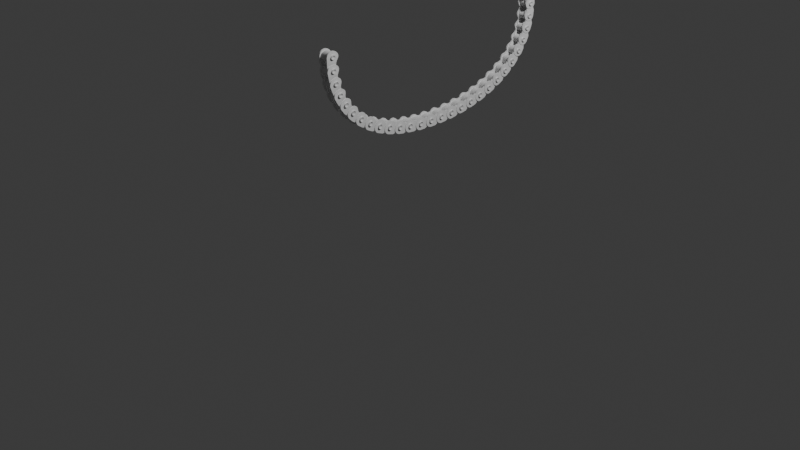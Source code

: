 # Source: prova_catena.blend  (saved by Blender 4.1.24; exported with 4.5.12 LTS)
import bpy
from mathutils import Matrix  # noqa: F401  (used for matrix-valued properties, if any)

bpy.ops.wm.read_factory_settings(use_empty=True)
scene = bpy.context.scene
scene.name = 'Scene'

# ---- collections
col_collection = bpy.data.collections.new('Collection'); scene.collection.children.link(col_collection)
col_chain = bpy.data.collections.new('Chain'); col_collection.children.link(col_chain)

# ---- world
world_world = bpy.data.worlds.new('World'); scene.world = world_world
world_world.use_nodes = True; world_world.node_tree.nodes.clear()
_N = world_world.node_tree.nodes; _L = world_world.node_tree.links
n0 = _N.new('ShaderNodeOutputWorld'); n0.name = 'World Output'; n0.location = (300, 300)
n1 = _N.new('ShaderNodeBackground'); n1.name = 'Background'; n1.location = (10, 300)
n1.inputs[0].default_value = (0.05088, 0.05088, 0.05088, 1.0)
_L.new(n1.outputs[0], n0.inputs[0])
n0.is_active_output = True
world_world.color = (0.05088, 0.05088, 0.05088)
world_world.use_sun_shadow = False
world_world.sun_shadow_jitter_overblur = 0.0

# ---- cameras
cam_camera = bpy.data.cameras.new('Camera')
cam_camera.clip_end = 100.0
cam_camera.ortho_scale = 7.314

# ---- lights
light_light = bpy.data.lights.new('Light', 'POINT')
light_light.transmission_factor = 0.0
light_light.energy = 1000.0
light_light.shadow_soft_size = 0.1
light_light.shadow_maximum_resolution = 0.006
light_light.use_absolute_resolution = True

# ---- meshes
me_circle_004 = bpy.data.meshes.new('Circle.004')
me_circle_004.from_pydata([(0.1851, 0.8516, 0.03003), (0.1851, 0.8476, 0.07401), (0.1851, 0.8358, 0.1163), (0.1851, 0.8166, 0.1553), (0.1851, 0.7908, 0.1895), (0.1851, 0.7593, 0.2175), (0.1851, 0.7234, 0.2383), (0.1851, 0.6844, 0.2512), (0.2397, -0.1532, 0.3022), (0.2397, -0.2088, 0.2967), (0.2397, -0.2624, 0.2805), (0.2397, -0.3117, 0.2541), (0.2397, -0.3549, 0.2186), (0.2397, -0.3904, 0.1754), (0.2397, -0.4167, 0.1261), (0.2397, -0.4329, 0.07259), (0.2397, -0.4384, 0.01695), (0.2397, -0.4329, -0.0387), (0.2397, -0.4167, -0.09221), (0.2397, -0.3904, -0.1415), (0.2397, -0.3549, -0.1847), (0.2397, -0.3117, -0.2202), (0.2397, -0.2624, -0.2466), (0.2397, -0.2088, -0.2628), (0.2397, -0.1532, -0.2683), (0.2397, -0.09756, -0.2628), (0.2397, -0.04405, -0.2466), (0.2397, 0.00526, -0.2202), (0.1851, 0.7908, -0.1294), (0.1851, 0.8166, -0.09524), (0.1851, 0.8358, -0.05626), (0.1851, 0.8476, -0.01396), (0.1851, 0.415, -0.1717), (0.1851, 0.6195, -0.2019), (0.2397, 0.1039, -0.1707), (0.1851, 0.5128, -0.1815), (0.1851, 0.5705, -0.1918), (0.2397, 0.05456, -0.1948), (0.1851, 0.4617, -0.1745), (0.1851, 0.6678, -0.2024), (0.2397, 0.1532, -0.1559), (0.1851, 0.7134, -0.1899), (0.1851, 0.3684, -0.1694), (0.1851, 0.7535, -0.1658), (0.2397, 0.1213, 0.2953), (0.1851, 0.3259, 0.2547), (0.1346, 0.8516, 0.03003), (0.1346, 0.8476, 0.07401), (0.1346, 0.8358, 0.1163), (0.1346, 0.8166, 0.1553), (0.1346, 0.7908, 0.1895), (0.1346, 0.7593, 0.2175), (0.1346, 0.7234, 0.2383), (0.1346, 0.6844, 0.2512), (0.1862, -0.1532, 0.3022), (0.1862, -0.2088, 0.2967), (0.1862, -0.2624, 0.2805), (0.1862, -0.3117, 0.2541), (0.1862, -0.3549, 0.2186), (0.1862, -0.3904, 0.1754), (0.1862, -0.4167, 0.1261), (0.1862, -0.4329, 0.07259), (0.1862, -0.4384, 0.01695), (0.1862, -0.4329, -0.0387), (0.1862, -0.4167, -0.09221), (0.1862, -0.3904, -0.1415), (0.1862, -0.3549, -0.1847), (0.1862, -0.3117, -0.2202), (0.1862, -0.2624, -0.2466), (0.1862, -0.2088, -0.2628), (0.1862, -0.1532, -0.2683), (0.1862, -0.09756, -0.2628), (0.1862, -0.04405, -0.2466), (0.1862, 0.00526, -0.2202), (0.1346, 0.7908, -0.1294), (0.1346, 0.8166, -0.09524), (0.1346, 0.8358, -0.05626), (0.1346, 0.8476, -0.01396), (0.1346, 0.415, -0.1717), (0.1346, 0.6195, -0.2019), (0.1862, 0.1039, -0.1707), (0.1346, 0.5128, -0.1815), (0.1346, 0.5705, -0.1918), (0.1862, 0.05456, -0.1948), (0.1346, 0.4617, -0.1745), (0.1346, 0.6678, -0.2024), (0.1862, 0.1532, -0.1559), (0.1346, 0.7134, -0.1899), (0.1346, 0.3684, -0.1694), (0.1346, 0.7535, -0.1658), (0.1862, 0.1213, 0.2953), (0.1346, 0.3259, 0.2547), (-0.136, 0.07091, 0.01695), (0.136, 0.07091, 0.01695), (-0.136, 0.0666, -0.02678), (0.136, 0.0666, -0.02678), (-0.136, 0.05385, -0.06882), (0.136, 0.05385, -0.06882), (-0.136, 0.03314, -0.1076), (0.136, 0.03314, -0.1076), (-0.136, 0.005267, -0.1415), (0.136, 0.005267, -0.1415), (-0.136, -0.02869, -0.1694), (0.136, -0.02869, -0.1694), (-0.136, -0.06744, -0.1901), (0.136, -0.06744, -0.1901), (-0.136, -0.1095, -0.2029), (0.136, -0.1095, -0.2029), (-0.136, -0.1532, -0.2072), (0.136, -0.1532, -0.2072), (-0.136, -0.1969, -0.2029), (0.136, -0.1969, -0.2029), (-0.136, -0.239, -0.1901), (0.136, -0.239, -0.1901), (-0.136, -0.2777, -0.1694), (0.136, -0.2777, -0.1694), (-0.136, -0.3117, -0.1415), (0.136, -0.3117, -0.1415), (-0.136, -0.3395, -0.1076), (0.136, -0.3395, -0.1076), (-0.136, -0.3603, -0.06882), (0.136, -0.3603, -0.06882), (-0.136, -0.373, -0.02678), (0.136, -0.373, -0.02678), (-0.136, -0.3773, 0.01695), (0.136, -0.3773, 0.01695), (-0.136, -0.373, 0.06067), (0.136, -0.373, 0.06067), (-0.136, -0.3603, 0.1027), (0.136, -0.3603, 0.1027), (-0.136, -0.3395, 0.1415), (0.136, -0.3395, 0.1415), (-0.136, -0.3117, 0.1754), (0.136, -0.3117, 0.1754), (-0.136, -0.2777, 0.2033), (0.136, -0.2777, 0.2033), (-0.136, -0.239, 0.224), (0.136, -0.239, 0.224), (-0.136, -0.1969, 0.2367), (0.136, -0.1969, 0.2367), (-0.136, -0.1532, 0.2411), (0.136, -0.1532, 0.2411), (-0.136, -0.1095, 0.2367), (0.136, -0.1095, 0.2367), (-0.136, -0.06744, 0.224), (0.136, -0.06744, 0.224), (-0.136, -0.02869, 0.2033), (0.136, -0.02869, 0.2033), (-0.136, 0.005267, 0.1754), (0.136, 0.005267, 0.1754), (-0.136, 0.03314, 0.1415), (0.136, 0.03314, 0.1415), (-0.136, 0.05385, 0.1027), (0.136, 0.05385, 0.1027), (-0.136, 0.0666, 0.06067), (0.136, 0.0666, 0.06067), (-0.2993, -0.04968, 0.01695), (0.2993, -0.04968, 0.01695), (-0.2993, -0.05167, -0.003251), (0.2993, -0.05167, -0.003251), (-0.2993, -0.05756, -0.02267), (0.2993, -0.05756, -0.02267), (-0.2993, -0.06712, -0.04057), (0.2993, -0.06712, -0.04057), (-0.2993, -0.08, -0.05626), (0.2993, -0.08, -0.05626), (-0.2993, -0.09569, -0.06913), (0.2993, -0.09569, -0.06913), (-0.2993, -0.1136, -0.0787), (0.2993, -0.1136, -0.0787), (-0.2993, -0.133, -0.08459), (0.2993, -0.133, -0.08459), (-0.2993, -0.1532, -0.08658), (0.2993, -0.1532, -0.08658), (-0.2993, -0.1734, -0.08459), (0.2993, -0.1734, -0.08459), (-0.2993, -0.1928, -0.0787), (0.2993, -0.1928, -0.0787), (-0.2993, -0.2107, -0.06913), (0.2993, -0.2107, -0.06913), (-0.2993, -0.2264, -0.05626), (0.2993, -0.2264, -0.05626), (-0.2993, -0.2393, -0.04057), (0.2993, -0.2393, -0.04057), (-0.2993, -0.2488, -0.02267), (0.2993, -0.2488, -0.02267), (-0.2993, -0.2547, -0.003251), (0.2993, -0.2547, -0.003251), (-0.2993, -0.2567, 0.01695), (0.2993, -0.2567, 0.01695), (-0.2993, -0.2547, 0.03714), (0.2993, -0.2547, 0.03714), (-0.2993, -0.2488, 0.05656), (0.2993, -0.2488, 0.05656), (-0.2993, -0.2393, 0.07446), (0.2993, -0.2393, 0.07446), (-0.2993, -0.2264, 0.09015), (0.2993, -0.2264, 0.09015), (-0.2993, -0.2107, 0.103), (0.2993, -0.2107, 0.103), (-0.2993, -0.1928, 0.1126), (0.2993, -0.1928, 0.1126), (-0.2993, -0.1734, 0.1185), (0.2993, -0.1734, 0.1185), (-0.2993, -0.1532, 0.1205), (0.2993, -0.1532, 0.1205), (-0.2993, -0.133, 0.1185), (0.2993, -0.133, 0.1185), (-0.2993, -0.1136, 0.1126), (0.2993, -0.1136, 0.1126), (-0.2993, -0.09569, 0.103), (0.2993, -0.09569, 0.103), (-0.2993, -0.08, 0.09015), (0.2993, -0.08, 0.09015), (-0.2993, -0.06712, 0.07446), (0.2993, -0.06712, 0.07446), (-0.2993, -0.05756, 0.05656), (0.2993, -0.05756, 0.05656), (-0.2993, -0.05167, 0.03714), (0.2993, -0.05167, 0.03714), (-0.2995, -0.06416, 0.01695), (-0.2995, -0.06587, -0.0004263), (0.2995, -0.06587, -0.0004262), (0.2995, -0.06416, 0.01695), (-0.2995, -0.07093, -0.01713), (0.2995, -0.07093, -0.01713), (-0.2995, -0.07916, -0.03253), (0.2995, -0.07916, -0.03253), (-0.2995, -0.09024, -0.04602), (0.2995, -0.09024, -0.04602), (-0.2995, -0.1037, -0.05709), (0.2995, -0.1037, -0.05709), (-0.2995, -0.1191, -0.06532), (0.2995, -0.1191, -0.06532), (-0.2995, -0.1358, -0.07039), (0.2995, -0.1358, -0.07039), (-0.2995, -0.1532, -0.0721), (0.2995, -0.1532, -0.0721), (-0.2995, -0.1706, -0.07039), (0.2995, -0.1706, -0.07039), (-0.2995, -0.1873, -0.06532), (0.2995, -0.1873, -0.06532), (-0.2995, -0.2027, -0.05709), (0.2995, -0.2027, -0.05709), (-0.2995, -0.2162, -0.04602), (0.2995, -0.2162, -0.04602), (-0.2995, -0.2272, -0.03253), (0.2995, -0.2272, -0.03253), (-0.2995, -0.2355, -0.01713), (0.2995, -0.2355, -0.01713), (-0.2995, -0.2405, -0.0004263), (0.2995, -0.2405, -0.0004262), (-0.2995, -0.2422, 0.01695), (0.2995, -0.2422, 0.01695), (-0.2995, -0.2405, 0.03432), (0.2995, -0.2405, 0.03432), (-0.2995, -0.2355, 0.05102), (0.2995, -0.2355, 0.05102), (-0.2995, -0.2272, 0.06642), (0.2995, -0.2272, 0.06642), (-0.2995, -0.2162, 0.07991), (0.2995, -0.2162, 0.07991), (-0.2995, -0.2027, 0.09098), (0.2995, -0.2027, 0.09098), (-0.2995, -0.1873, 0.09921), (0.2995, -0.1873, 0.09921), (-0.2995, -0.1706, 0.1043), (0.2995, -0.1706, 0.1043), (-0.2995, -0.1532, 0.106), (0.2995, -0.1532, 0.106), (-0.2995, -0.1358, 0.1043), (0.2995, -0.1358, 0.1043), (-0.2995, -0.1191, 0.09921), (0.2995, -0.1191, 0.09921), (-0.2995, -0.1037, 0.09098), (0.2995, -0.1037, 0.09098), (-0.2995, -0.09024, 0.07991), (0.2995, -0.09024, 0.07991), (-0.2995, -0.07916, 0.06642), (0.2995, -0.07916, 0.06642), (-0.2995, -0.07093, 0.05102), (0.2995, -0.07093, 0.05102), (-0.2995, -0.06587, 0.03432), (0.2995, -0.06587, 0.03432), (-0.2903, -0.0669, 0.01695), (-0.2903, -0.06856, 0.0001086), (0.2903, -0.06856, 0.0001087), (0.2903, -0.0669, 0.01695), (-0.2903, -0.07347, -0.01608), (0.2903, -0.07347, -0.01608), (-0.2903, -0.08144, -0.031), (0.2903, -0.08144, -0.031), (-0.2903, -0.09218, -0.04408), (0.2903, -0.09218, -0.04408), (-0.2903, -0.1053, -0.05481), (0.2903, -0.1053, -0.05481), (-0.2903, -0.1202, -0.06279), (0.2903, -0.1202, -0.06279), (-0.2903, -0.1364, -0.0677), (0.2903, -0.1364, -0.0677), (-0.2903, -0.1532, -0.06936), (0.2903, -0.1532, -0.06936), (-0.2903, -0.17, -0.0677), (0.2903, -0.17, -0.0677), (-0.2903, -0.1862, -0.06279), (0.2903, -0.1862, -0.06279), (-0.2903, -0.2011, -0.05481), (0.2903, -0.2011, -0.05481), (-0.2903, -0.2142, -0.04408), (0.2903, -0.2142, -0.04408), (-0.2903, -0.225, -0.031), (0.2903, -0.225, -0.031), (-0.2903, -0.2329, -0.01608), (0.2903, -0.2329, -0.01608), (-0.2903, -0.2378, 0.0001086), (0.2903, -0.2378, 0.0001087), (-0.2903, -0.2395, 0.01695), (0.2903, -0.2395, 0.01695), (-0.2903, -0.2378, 0.03378), (0.2903, -0.2378, 0.03378), (-0.2903, -0.2329, 0.04997), (0.2903, -0.2329, 0.04997), (-0.2903, -0.225, 0.06489), (0.2903, -0.225, 0.06489), (-0.2903, -0.2142, 0.07797), (0.2903, -0.2142, 0.07797), (-0.2903, -0.2011, 0.0887), (0.2903, -0.2011, 0.0887), (-0.2903, -0.1862, 0.09668), (0.2903, -0.1862, 0.09668), (-0.2903, -0.17, 0.1016), (0.2903, -0.17, 0.1016), (-0.2903, -0.1532, 0.1032), (0.2903, -0.1532, 0.1032), (-0.2903, -0.1364, 0.1016), (0.2903, -0.1364, 0.1016), (-0.2903, -0.1202, 0.09668), (0.2903, -0.1202, 0.09668), (-0.2903, -0.1053, 0.0887), (0.2903, -0.1053, 0.0887), (-0.2903, -0.09218, 0.07797), (0.2903, -0.09218, 0.07797), (-0.2903, -0.08144, 0.06489), (0.2903, -0.08144, 0.06489), (-0.2903, -0.07347, 0.04997), (0.2903, -0.07347, 0.04997), (-0.2903, -0.06856, 0.03378), (0.2903, -0.06856, 0.03378), (-0.1851, 0.8516, 0.03003), (-0.1851, 0.8476, 0.07401), (-0.1851, 0.8358, 0.1163), (-0.1851, 0.8166, 0.1553), (-0.1851, 0.7908, 0.1895), (-0.1851, 0.7593, 0.2175), (-0.1851, 0.7234, 0.2383), (-0.1851, 0.6844, 0.2512), (-0.2397, -0.1532, 0.3022), (-0.2397, -0.2088, 0.2967), (-0.2397, -0.2624, 0.2805), (-0.2397, -0.3117, 0.2541), (-0.2397, -0.3549, 0.2186), (-0.2397, -0.3904, 0.1754), (-0.2397, -0.4167, 0.1261), (-0.2397, -0.4329, 0.07259), (-0.2397, -0.4384, 0.01695), (-0.2397, -0.4329, -0.0387), (-0.2397, -0.4167, -0.09221), (-0.2397, -0.3904, -0.1415), (-0.2397, -0.3549, -0.1847), (-0.2397, -0.3117, -0.2202), (-0.2397, -0.2624, -0.2466), (-0.2397, -0.2088, -0.2628), (-0.2397, -0.1532, -0.2683), (-0.2397, -0.09756, -0.2628), (-0.2397, -0.04405, -0.2466), (-0.2397, 0.00526, -0.2202), (-0.1851, 0.7908, -0.1294), (-0.1851, 0.8166, -0.09524), (-0.1851, 0.8358, -0.05626), (-0.1851, 0.8476, -0.01396), (-0.1851, 0.415, -0.1717), (-0.1851, 0.6195, -0.2019), (-0.2397, 0.1039, -0.1707), (-0.1851, 0.5128, -0.1815), (-0.1851, 0.5705, -0.1918), (-0.2397, 0.05456, -0.1948), (-0.1851, 0.4617, -0.1745), (-0.1851, 0.6678, -0.2024), (-0.2397, 0.1532, -0.1559), (-0.1851, 0.7134, -0.1899), (-0.1851, 0.3684, -0.1694), (-0.1851, 0.7535, -0.1658), (-0.2397, 0.1213, 0.2953), (-0.1851, 0.3259, 0.2547), (-0.1346, 0.8516, 0.03003), (-0.1346, 0.8476, 0.07401), (-0.1346, 0.8358, 0.1163), (-0.1346, 0.8166, 0.1553), (-0.1346, 0.7908, 0.1895), (-0.1346, 0.7593, 0.2175), (-0.1346, 0.7234, 0.2383), (-0.1346, 0.6844, 0.2512), (-0.1862, -0.1532, 0.3022), (-0.1862, -0.2088, 0.2967), (-0.1862, -0.2624, 0.2805), (-0.1862, -0.3117, 0.2541), (-0.1862, -0.3549, 0.2186), (-0.1862, -0.3904, 0.1754), (-0.1862, -0.4167, 0.1261), (-0.1862, -0.4329, 0.07259), (-0.1862, -0.4384, 0.01695), (-0.1862, -0.4329, -0.0387), (-0.1862, -0.4167, -0.09221), (-0.1862, -0.3904, -0.1415), (-0.1862, -0.3549, -0.1847), (-0.1862, -0.3117, -0.2202), (-0.1862, -0.2624, -0.2466), (-0.1862, -0.2088, -0.2628), (-0.1862, -0.1532, -0.2683), (-0.1862, -0.09756, -0.2628), (-0.1862, -0.04405, -0.2466), (-0.1862, 0.00526, -0.2202), (-0.1346, 0.7908, -0.1294), (-0.1346, 0.8166, -0.09524), (-0.1346, 0.8358, -0.05626), (-0.1346, 0.8476, -0.01396), (-0.1346, 0.415, -0.1717), (-0.1346, 0.6195, -0.2019), (-0.1862, 0.1039, -0.1707), (-0.1346, 0.5128, -0.1815), (-0.1346, 0.5705, -0.1918), (-0.1862, 0.05456, -0.1948), (-0.1346, 0.4617, -0.1745), (-0.1346, 0.6678, -0.2024), (-0.1862, 0.1532, -0.1559), (-0.1346, 0.7134, -0.1899), (-0.1346, 0.3684, -0.1694), (-0.1346, 0.7535, -0.1658), (-0.1862, 0.1213, 0.2953), (-0.1346, 0.3259, 0.2547)], [], [(1, 2, 3, 4, 5, 6, 7, 45, 42, 32, 38, 35, 36, 33, 39, 41, 43, 28, 29, 30, 31, 0), (8, 9, 10, 11, 12, 13, 14, 15, 16, 17, 18, 19, 20, 21, 22, 23, 24, 25, 26, 27, 37, 34, 40, 44), (47, 46, 77, 76, 75, 74, 89, 87, 85, 79, 82, 81, 84, 78, 88, 91, 53, 52, 51, 50, 49, 48), (44, 40, 42, 45), (54, 90, 86, 80, 83, 73, 72, 71, 70, 69, 68, 67, 66, 65, 64, 63, 62, 61, 60, 59, 58, 57, 56, 55), (22, 21, 67, 68), (9, 8, 54, 55), (40, 34, 80, 86), (23, 22, 68, 69), (44, 45, 91, 90), (10, 9, 55, 56), (36, 35, 81, 82), (24, 23, 69, 70), (11, 10, 56, 57), (88, 86, 90, 91), (25, 24, 70, 71), (12, 11, 57, 58), (41, 39, 85, 87), (26, 25, 71, 72), (13, 12, 58, 59), (34, 37, 83, 80), (27, 26, 72, 73), (14, 13, 59, 60), (39, 33, 79, 85), (1, 0, 46, 47), (37, 27, 73, 83), (15, 14, 60, 61), (42, 40, 86, 88), (2, 1, 47, 48), (29, 28, 74, 75), (16, 15, 61, 62), (43, 41, 87, 89), (3, 2, 48, 49), (30, 29, 75, 76), (17, 16, 62, 63), (4, 3, 49, 50), (31, 30, 76, 77), (18, 17, 63, 64), (35, 38, 84, 81), (5, 4, 50, 51), (0, 31, 77, 46), (19, 18, 64, 65), (32, 42, 88, 78), (6, 5, 51, 52), (38, 32, 78, 84), (20, 19, 65, 66), (28, 43, 89, 74), (7, 6, 52, 53), (21, 20, 66, 67), (8, 44, 90, 54), (45, 7, 53, 91), (33, 36, 82, 79), (92, 93, 95, 94), (94, 95, 97, 96), (96, 97, 99, 98), (98, 99, 101, 100), (100, 101, 103, 102), (102, 103, 105, 104), (104, 105, 107, 106), (106, 107, 109, 108), (108, 109, 111, 110), (110, 111, 113, 112), (112, 113, 115, 114), (114, 115, 117, 116), (116, 117, 119, 118), (118, 119, 121, 120), (120, 121, 123, 122), (122, 123, 125, 124), (124, 125, 127, 126), (126, 127, 129, 128), (128, 129, 131, 130), (130, 131, 133, 132), (132, 133, 135, 134), (134, 135, 137, 136), (136, 137, 139, 138), (138, 139, 141, 140), (140, 141, 143, 142), (142, 143, 145, 144), (144, 145, 147, 146), (146, 147, 149, 148), (148, 149, 151, 150), (150, 151, 153, 152), (95, 93, 155, 153, 151, 149, 147, 145, 143, 141, 139, 137, 135, 133, 131, 129, 127, 125, 123, 121, 119, 117, 115, 113, 111, 109, 107, 105, 103, 101, 99, 97), (152, 153, 155, 154), (154, 155, 93, 92), (92, 94, 96, 98, 100, 102, 104, 106, 108, 110, 112, 114, 116, 118, 120, 122, 124, 126, 128, 130, 132, 134, 136, 138, 140, 142, 144, 146, 148, 150, 152, 154), (156, 157, 159, 158), (158, 159, 161, 160), (160, 161, 163, 162), (162, 163, 165, 164), (164, 165, 167, 166), (166, 167, 169, 168), (168, 169, 171, 170), (170, 171, 173, 172), (172, 173, 175, 174), (174, 175, 177, 176), (176, 177, 179, 178), (178, 179, 181, 180), (180, 181, 183, 182), (182, 183, 185, 184), (184, 185, 187, 186), (186, 187, 189, 188), (188, 189, 191, 190), (190, 191, 193, 192), (192, 193, 195, 194), (194, 195, 197, 196), (196, 197, 199, 198), (198, 199, 201, 200), (200, 201, 203, 202), (202, 203, 205, 204), (204, 205, 207, 206), (206, 207, 209, 208), (208, 209, 211, 210), (210, 211, 213, 212), (212, 213, 215, 214), (214, 215, 217, 216), (157, 219, 283, 223), (216, 217, 219, 218), (218, 219, 157, 156), (166, 168, 232, 230), (249, 247, 311, 313), (275, 273, 337, 339), (184, 186, 250, 248), (169, 167, 231, 233), (202, 204, 268, 266), (187, 185, 249, 251), (205, 203, 267, 269), (168, 170, 234, 232), (186, 188, 252, 250), (171, 169, 233, 235), (204, 206, 270, 268), (189, 187, 251, 253), (207, 205, 269, 271), (170, 172, 236, 234), (188, 190, 254, 252), (173, 171, 235, 237), (206, 208, 272, 270), (191, 189, 253, 255), (209, 207, 271, 273), (172, 174, 238, 236), (190, 192, 256, 254), (175, 173, 237, 239), (156, 158, 221, 220), (208, 210, 274, 272), (193, 191, 255, 257), (159, 157, 223, 222), (211, 209, 273, 275), (174, 176, 240, 238), (192, 194, 258, 256), (177, 175, 239, 241), (210, 212, 276, 274), (195, 193, 257, 259), (158, 160, 224, 221), (213, 211, 275, 277), (176, 178, 242, 240), (161, 159, 222, 225), (194, 196, 260, 258), (179, 177, 241, 243), (212, 214, 278, 276), (197, 195, 259, 261), (160, 162, 226, 224), (215, 213, 277, 279), (178, 180, 244, 242), (163, 161, 225, 227), (196, 198, 262, 260), (181, 179, 243, 245), (214, 216, 280, 278), (199, 197, 261, 263), (162, 164, 228, 226), (217, 215, 279, 281), (180, 182, 246, 244), (165, 163, 227, 229), (198, 200, 264, 262), (183, 181, 245, 247), (216, 218, 282, 280), (201, 199, 263, 265), (164, 166, 230, 228), (219, 217, 281, 283), (182, 184, 248, 246), (167, 165, 229, 231), (200, 202, 266, 264), (185, 183, 247, 249), (218, 156, 220, 282), (203, 201, 265, 267), (286, 287, 347, 345, 343, 341, 339, 337, 335, 333, 331, 329, 327, 325, 323, 321, 319, 317, 315, 313, 311, 309, 307, 305, 303, 301, 299, 297, 295, 293, 291, 289), (284, 285, 288, 290, 292, 294, 296, 298, 300, 302, 304, 306, 308, 310, 312, 314, 316, 318, 320, 322, 324, 326, 328, 330, 332, 334, 336, 338, 340, 342, 344, 346), (222, 223, 287, 286), (274, 276, 340, 338), (248, 250, 314, 312), (221, 224, 288, 285), (277, 275, 339, 341), (251, 249, 313, 315), (225, 222, 286, 289), (276, 278, 342, 340), (250, 252, 316, 314), (224, 226, 290, 288), (279, 277, 341, 343), (253, 251, 315, 317), (227, 225, 289, 291), (278, 280, 344, 342), (252, 254, 318, 316), (226, 228, 292, 290), (281, 279, 343, 345), (255, 253, 317, 319), (229, 227, 291, 293), (280, 282, 346, 344), (254, 256, 320, 318), (228, 230, 294, 292), (283, 281, 345, 347), (257, 255, 319, 321), (231, 229, 293, 295), (282, 220, 284, 346), (256, 258, 322, 320), (230, 232, 296, 294), (223, 283, 347, 287), (259, 257, 321, 323), (233, 231, 295, 297), (258, 260, 324, 322), (232, 234, 298, 296), (261, 259, 323, 325), (235, 233, 297, 299), (260, 262, 326, 324), (234, 236, 300, 298), (263, 261, 325, 327), (237, 235, 299, 301), (262, 264, 328, 326), (236, 238, 302, 300), (265, 263, 327, 329), (239, 237, 301, 303), (264, 266, 330, 328), (238, 240, 304, 302), (267, 265, 329, 331), (241, 239, 303, 305), (266, 268, 332, 330), (240, 242, 306, 304), (269, 267, 331, 333), (243, 241, 305, 307), (268, 270, 334, 332), (242, 244, 308, 306), (271, 269, 333, 335), (245, 243, 307, 309), (270, 272, 336, 334), (244, 246, 310, 308), (273, 271, 335, 337), (247, 245, 309, 311), (272, 274, 338, 336), (246, 248, 312, 310), (220, 221, 285, 284), (349, 350, 351, 352, 353, 354, 355, 393, 390, 380, 386, 383, 384, 381, 387, 389, 391, 376, 377, 378, 379, 348), (356, 357, 358, 359, 360, 361, 362, 363, 364, 365, 366, 367, 368, 369, 370, 371, 372, 373, 374, 375, 385, 382, 388, 392), (395, 394, 425, 424, 423, 422, 437, 435, 433, 427, 430, 429, 432, 426, 436, 439, 401, 400, 399, 398, 397, 396), (392, 388, 390, 393), (402, 438, 434, 428, 431, 421, 420, 419, 418, 417, 416, 415, 414, 413, 412, 411, 410, 409, 408, 407, 406, 405, 404, 403), (370, 369, 415, 416), (357, 356, 402, 403), (388, 382, 428, 434), (371, 370, 416, 417), (392, 393, 439, 438), (358, 357, 403, 404), (384, 383, 429, 430), (372, 371, 417, 418), (359, 358, 404, 405), (436, 434, 438, 439), (373, 372, 418, 419), (360, 359, 405, 406), (389, 387, 433, 435), (374, 373, 419, 420), (361, 360, 406, 407), (382, 385, 431, 428), (375, 374, 420, 421), (362, 361, 407, 408), (387, 381, 427, 433), (349, 348, 394, 395), (385, 375, 421, 431), (363, 362, 408, 409), (390, 388, 434, 436), (350, 349, 395, 396), (377, 376, 422, 423), (364, 363, 409, 410), (391, 389, 435, 437), (351, 350, 396, 397), (378, 377, 423, 424), (365, 364, 410, 411), (352, 351, 397, 398), (379, 378, 424, 425), (366, 365, 411, 412), (383, 386, 432, 429), (353, 352, 398, 399), (348, 379, 425, 394), (367, 366, 412, 413), (380, 390, 436, 426), (354, 353, 399, 400), (386, 380, 426, 432), (368, 367, 413, 414), (376, 391, 437, 422), (355, 354, 400, 401), (369, 368, 414, 415), (356, 392, 438, 402), (393, 355, 401, 439), (381, 384, 430, 427)])
me_circle_004.polygons.foreach_set('use_smooth', [True] * 300)
_k = set([(0, 1), (0, 31), (1, 2), (2, 3), (3, 4), (4, 5), (5, 6), (6, 7), (7, 45), (8, 9), (8, 44), (9, 10), (10, 11), (11, 12), (12, 13), (13, 14), (14, 15), (15, 16), (16, 17), (17, 18), (18, 19), (19, 20), (20, 21), (21, 22), (22, 23), (23, 24), (24, 25), (25, 26), (26, 27), (27, 37), (28, 29), (28, 43), (29, 30), (30, 31), (32, 38), (32, 42), (33, 36), (33, 39), (34, 37), (34, 40), (35, 36), (35, 38), (39, 41), (40, 42), (41, 43), (44, 45), (46, 47), (46, 77), (47, 48), (48, 49), (49, 50), (50, 51), (51, 52), (52, 53), (53, 91), (54, 55), (54, 90), (55, 56), (56, 57), (57, 58), (58, 59), (59, 60), (60, 61), (61, 62), (62, 63), (63, 64), (64, 65), (65, 66), (66, 67), (67, 68), (68, 69), (69, 70), (70, 71), (71, 72), (72, 73), (73, 83), (74, 75), (74, 89), (75, 76), (76, 77), (78, 84), (78, 88), (79, 82), (79, 85), (80, 83), (80, 86), (81, 82), (81, 84), (85, 87), (86, 88), (87, 89), (90, 91), (92, 94), (92, 154), (93, 95), (93, 155), (94, 96), (95, 97), (96, 98), (97, 99), (98, 100), (99, 101), (100, 102), (101, 103), (102, 104), (103, 105), (104, 106), (105, 107), (106, 108), (107, 109), (108, 110), (109, 111), (110, 112), (111, 113), (112, 114), (113, 115), (114, 116), (115, 117), (116, 118), (117, 119), (118, 120), (119, 121), (120, 122), (121, 123), (122, 124), (123, 125), (124, 126), (125, 127), (126, 128), (127, 129), (128, 130), (129, 131), (130, 132), (131, 133), (132, 134), (133, 135), (134, 136), (135, 137), (136, 138), (137, 139), (138, 140), (139, 141), (140, 142), (141, 143), (142, 144), (143, 145), (144, 146), (145, 147), (146, 148), (147, 149), (148, 150), (149, 151), (150, 152), (151, 153), (152, 154), (153, 155), (156, 158), (156, 218), (157, 159), (157, 219), (158, 160), (159, 161), (160, 162), (161, 163), (162, 164), (163, 165), (164, 166), (165, 167), (166, 168), (167, 169), (168, 170), (169, 171), (170, 172), (171, 173), (172, 174), (173, 175), (174, 176), (175, 177), (176, 178), (177, 179), (178, 180), (179, 181), (180, 182), (181, 183), (182, 184), (183, 185), (184, 186), (185, 187), (186, 188), (187, 189), (188, 190), (189, 191), (190, 192), (191, 193), (192, 194), (193, 195), (194, 196), (195, 197), (196, 198), (197, 199), (198, 200), (199, 201), (200, 202), (201, 203), (202, 204), (203, 205), (204, 206), (205, 207), (206, 208), (207, 209), (208, 210), (209, 211), (210, 212), (211, 213), (212, 214), (213, 215), (214, 216), (215, 217), (216, 218), (217, 219), (220, 221), (220, 282), (221, 224), (222, 223), (222, 225), (223, 283), (224, 226), (225, 227), (226, 228), (227, 229), (228, 230), (229, 231), (230, 232), (231, 233), (232, 234), (233, 235), (234, 236), (235, 237), (236, 238), (237, 239), (238, 240), (239, 241), (240, 242), (241, 243), (242, 244), (243, 245), (244, 246), (245, 247), (246, 248), (247, 249), (248, 250), (249, 251), (250, 252), (251, 253), (252, 254), (253, 255), (254, 256), (255, 257), (256, 258), (257, 259), (258, 260), (259, 261), (260, 262), (261, 263), (262, 264), (263, 265), (264, 266), (265, 267), (266, 268), (267, 269), (268, 270), (269, 271), (270, 272), (271, 273), (272, 274), (273, 275), (274, 276), (275, 277), (276, 278), (277, 279), (278, 280), (279, 281), (280, 282), (281, 283), (348, 349), (348, 379), (349, 350), (350, 351), (351, 352), (352, 353), (353, 354), (354, 355), (355, 393), (356, 357), (356, 392), (357, 358), (358, 359), (359, 360), (360, 361), (361, 362), (362, 363), (363, 364), (364, 365), (365, 366), (366, 367), (367, 368), (368, 369), (369, 370), (370, 371), (371, 372), (372, 373), (373, 374), (374, 375), (375, 385), (376, 377), (376, 391), (377, 378), (378, 379), (380, 386), (380, 390), (381, 384), (381, 387), (382, 385), (382, 388), (383, 384), (383, 386), (387, 389), (388, 390), (389, 391), (392, 393), (394, 395), (394, 425), (395, 396), (396, 397), (397, 398), (398, 399), (399, 400), (400, 401), (401, 439), (402, 403), (402, 438), (403, 404), (404, 405), (405, 406), (406, 407), (407, 408), (408, 409), (409, 410), (410, 411), (411, 412), (412, 413), (413, 414), (414, 415), (415, 416), (416, 417), (417, 418), (418, 419), (419, 420), (420, 421), (421, 431), (422, 423), (422, 437), (423, 424), (424, 425), (426, 432), (426, 436), (427, 430), (427, 433), (428, 431), (428, 434), (429, 430), (429, 432), (433, 435), (434, 436), (435, 437), (438, 439)])
me_circle_004.attributes.new('sharp_edge', 'BOOLEAN', 'EDGE').data.foreach_set('value', [ (min(e.vertices), max(e.vertices)) in _k for e in me_circle_004.edges])
_uv = me_circle_004.uv_layers.new(name='UVMap')
_uv.uv.foreach_set('vector', [0.0, 0.0, 0.0, 0.0, 0.0, 0.0, 0.0, 0.0, 0.0, 0.0, 0.0, 0.0, 0.0, 0.0, 0.0, 0.0, 0.0, 0.0, 0.0, 0.0, 0.0, 0.0, 0.0, 0.0, 0.0, 0.0, 0.0, 0.0, 0.0, 0.0, 0.0, 0.0, 0.0, 0.0, 0.0, 0.0, 0.0, 0.0, 0.0, 0.0, 0.0, 0.0, 0.0, 0.0, 0.0, 0.0, 0.0, 0.0, 0.0, 0.0, 0.0, 0.0, 0.0, 0.0, 0.0, 0.0, 0.0, 0.0, 0.0, 0.0, 0.0, 0.0, 0.0, 0.0, 0.0, 0.0, 0.0, 0.0, 0.0, 0.0, 0.0, 0.0, 0.0, 0.0, 0.0, 0.0, 0.0, 0.0, 0.0, 0.0, 0.0, 0.0, 0.0, 0.0, 0.0, 0.0, 0.0, 0.0, 0.0, 0.0, 0.0, 0.0, 0.0, 0.0, 0.0, 0.0, 0.0, 0.0, 0.0, 0.0, 0.0, 0.0, 0.0, 0.0, 0.0, 0.0, 0.0, 0.0, 0.0, 0.0, 0.0, 0.0, 0.0, 0.0, 0.0, 0.0, 0.0, 0.0, 0.0, 0.0, 0.0, 0.0, 0.0, 0.0, 0.0, 0.0, 0.0, 0.0, 0.0, 0.0, 0.0, 0.0, 0.0, 0.0, 0.0, 0.0, 0.0, 0.0, 0.0, 0.0, 0.0, 0.0, 0.0, 0.0, 0.0, 0.0, 0.0, 0.0, 0.0, 0.0, 0.0, 0.0, 0.0, 0.0, 0.0, 0.0, 0.0, 0.0, 0.0, 0.0, 0.0, 0.0, 0.0, 0.0, 0.0, 0.0, 0.0, 0.0, 0.0, 0.0, 0.0, 0.0, 0.0, 0.0, 0.0, 0.0, 0.0, 0.0, 0.0, 0.0, 0.0, 0.0, 0.0, 0.0, 0.0, 0.0, 0.0, 0.0, 0.0, 0.0, 0.0, 0.0, 0.0, 0.0, 0.0, 0.0, 0.0, 0.0, 0.0, 0.0, 0.0, 0.0, 0.0, 0.0, 0.0, 0.0, 0.0, 0.0, 0.0, 0.0, 0.0, 0.0, 0.0, 0.0, 0.0, 0.0, 0.0, 0.0, 0.0, 0.0, 0.0, 0.0, 0.0, 0.0, 0.0, 0.0, 0.0, 0.0, 0.0, 0.0, 0.0, 0.0, 0.0, 0.0, 0.0, 0.0, 0.0, 0.0, 0.0, 0.0, 0.0, 0.0, 0.0, 0.0, 0.0, 0.0, 0.0, 0.0, 0.0, 0.0, 0.0, 0.0, 0.0, 0.0, 0.0, 0.0, 0.0, 0.0, 0.0, 0.0, 0.0, 0.0, 0.0, 0.0, 0.0, 0.0, 0.0, 0.0, 0.0, 0.0, 0.0, 0.0, 0.0, 0.0, 0.0, 0.0, 0.0, 0.0, 0.0, 0.0, 0.0, 0.0, 0.0, 0.0, 0.0, 0.0, 0.0, 0.0, 0.0, 0.0, 0.0, 0.0, 0.0, 0.0, 0.0, 0.0, 0.0, 0.0, 0.0, 0.0, 0.0, 0.0, 0.0, 0.0, 0.0, 0.0, 0.0, 0.0, 0.0, 0.0, 0.0, 0.0, 0.0, 0.0, 0.0, 0.0, 0.0, 0.0, 0.0, 0.0, 0.0, 0.0, 0.0, 0.0, 0.0, 0.0, 0.0, 0.0, 0.0, 0.0, 0.0, 0.0, 0.0, 0.0, 0.0, 0.0, 0.0, 0.0, 0.0, 0.0, 0.0, 0.0, 0.0, 0.0, 0.0, 0.0, 0.0, 0.0, 0.0, 0.0, 0.0, 0.0, 0.0, 0.0, 0.0, 0.0, 0.0, 0.0, 0.0, 0.0, 0.0, 0.0, 0.0, 0.0, 0.0, 0.0, 0.0, 0.0, 0.0, 0.0, 0.0, 0.0, 0.0, 0.0, 0.0, 0.0, 0.0, 0.0, 0.0, 0.0, 0.0, 0.0, 0.0, 0.0, 0.0, 0.0, 0.0, 0.0, 0.0, 0.0, 0.0, 0.0, 0.0, 0.0, 0.0, 0.0, 0.0, 0.0, 0.0, 0.0, 0.0, 0.0, 0.0, 0.0, 0.0, 0.0, 0.0, 0.0, 0.0, 0.0, 0.0, 0.0, 0.0, 0.0, 0.0, 0.0, 0.0, 0.0, 0.0, 0.0, 0.0, 0.0, 0.0, 0.0, 0.0, 0.0, 0.0, 0.0, 0.0, 0.0, 0.0, 0.0, 0.0, 0.0, 0.0, 0.0, 0.0, 0.0, 0.0, 0.0, 0.0, 0.0, 0.0, 0.0, 0.0, 0.0, 0.0, 0.0, 0.0, 0.0, 0.0, 0.0, 0.0, 0.0, 0.0, 0.0, 0.0, 0.0, 0.0, 0.0, 0.0, 0.0, 0.0, 0.0, 0.0, 0.0, 0.0, 0.0, 0.0, 0.0, 0.0, 0.0, 0.0, 0.0, 0.0, 0.0, 0.0, 0.0, 0.0, 0.0, 0.0, 0.0, 0.0, 0.0, 0.0, 0.0, 0.0, 0.0, 0.0, 0.0, 0.0, 0.0, 0.0, 0.0, 0.0, 0.0, 0.0, 0.0, 0.0, 0.0, 0.0, 0.0, 0.0, 0.0, 0.0, 0.0, 0.0, 0.0, 0.0, 0.0, 0.0, 0.0, 0.0, 0.0, 0.0, 0.0, 0.0, 0.0, 0.0, 0.0, 0.0, 0.0, 0.0, 0.0, 0.0, 0.0, 0.0, 0.0, 0.0, 0.0, 0.0, 0.0, 0.0, 0.0, 0.0, 0.0, 0.0, 0.0, 0.0, 0.0, 0.0, 0.0, 0.0, 0.0, 0.0, 0.0, 0.0, 0.0, 0.0, 0.0, 0.0, 0.0, 0.0, 0.0, 0.0, 0.0, 0.0, 0.0, 0.0, 0.0, 0.0, 0.0, 0.0, 0.0, 0.0, 0.0, 0.0, 0.0, 1.0, 0.5, 1.0, 1.0, 0.9688, 1.0, 0.9688, 0.5, 0.9688, 0.5, 0.9688, 1.0, 0.9375, 1.0, 0.9375, 0.5, 0.9375, 0.5, 0.9375, 1.0, 0.9062, 1.0, 0.9062, 0.5, 0.9062, 0.5, 0.9062, 1.0, 0.875, 1.0, 0.875, 0.5, 0.875, 0.5, 0.875, 1.0, 0.8438, 1.0, 0.8438, 0.5, 0.8438, 0.5, 0.8438, 1.0, 0.8125, 1.0, 0.8125, 0.5, 0.8125, 0.5, 0.8125, 1.0, 0.7812, 1.0, 0.7812, 0.5, 0.7812, 0.5, 0.7812, 1.0, 0.75, 1.0, 0.75, 0.5, 0.75, 0.5, 0.75, 1.0, 0.7188, 1.0, 0.7188, 0.5, 0.7188, 0.5, 0.7188, 1.0, 0.6875, 1.0, 0.6875, 0.5, 0.6875, 0.5, 0.6875, 1.0, 0.6562, 1.0, 0.6562, 0.5, 0.6562, 0.5, 0.6562, 1.0, 0.625, 1.0, 0.625, 0.5, 0.625, 0.5, 0.625, 1.0, 0.5938, 1.0, 0.5938, 0.5, 0.5938, 0.5, 0.5938, 1.0, 0.5625, 1.0, 0.5625, 0.5, 0.5625, 0.5, 0.5625, 1.0, 0.5312, 1.0, 0.5312, 0.5, 0.5312, 0.5, 0.5312, 1.0, 0.5, 1.0, 0.5, 0.5, 0.5, 0.5, 0.5, 1.0, 0.4688, 1.0, 0.4688, 0.5, 0.4688, 0.5, 0.4688, 1.0, 0.4375, 1.0, 0.4375, 0.5, 0.4375, 0.5, 0.4375, 1.0, 0.4062, 1.0, 0.4062, 0.5, 0.4062, 0.5, 0.4062, 1.0, 0.375, 1.0, 0.375, 0.5, 0.375, 0.5, 0.375, 1.0, 0.3438, 1.0, 0.3438, 0.5, 0.3438, 0.5, 0.3438, 1.0, 0.3125, 1.0, 0.3125, 0.5, 0.3125, 0.5, 0.3125, 1.0, 0.2812, 1.0, 0.2812, 0.5, 0.2812, 0.5, 0.2812, 1.0, 0.25, 1.0, 0.25, 0.5, 0.25, 0.5, 0.25, 1.0, 0.2188, 1.0, 0.2188, 0.5, 0.2188, 0.5, 0.2188, 1.0, 0.1875, 1.0, 0.1875, 0.5, 0.1875, 0.5, 0.1875, 1.0, 0.1562, 1.0, 0.1562, 0.5, 0.1562, 0.5, 0.1562, 1.0, 0.125, 1.0, 0.125, 0.5, 0.125, 0.5, 0.125, 1.0, 0.09375, 1.0, 0.09375, 0.5, 0.09375, 0.5, 0.09375, 1.0, 0.0625, 1.0, 0.0625, 0.5, 0.2968, 0.4854, 0.25, 0.49, 0.2032, 0.4854, 0.1582, 0.4717, 0.1167, 0.4496, 0.08029, 0.4197, 0.05045, 0.3833, 0.02827, 0.3418, 0.01461, 0.2968, 0.01, 0.25, 0.01461, 0.2032, 0.02827, 0.1582, 0.05045, 0.1167, 0.08029, 0.08029, 0.1167, 0.05045, 0.1582, 0.02827, 0.2032, 0.01461, 0.25, 0.01, 0.2968, 0.01461, 0.3418, 0.02827, 0.3833, 0.05045, 0.4197, 0.08029, 0.4496, 0.1167, 0.4717, 0.1582, 0.4854, 0.2032, 0.49, 0.25, 0.4854, 0.2968, 0.4717, 0.3418, 0.4496, 0.3833, 0.4197, 0.4197, 0.3833, 0.4496, 0.3418, 0.4717, 0.0625, 0.5, 0.0625, 1.0, 0.03125, 1.0, 0.03125, 0.5, 0.03125, 0.5, 0.03125, 1.0, 0.0, 1.0, 0.0, 0.5, 0.75, 0.49, 0.7968, 0.4854, 0.8418, 0.4717, 0.8833, 0.4496, 0.9197, 0.4197, 0.9496, 0.3833, 0.9717, 0.3418, 0.9854, 0.2968, 0.99, 0.25, 0.9854, 0.2032, 0.9717, 0.1582, 0.9496, 0.1167, 0.9197, 0.08029, 0.8833, 0.05045, 0.8418, 0.02827, 0.7968, 0.01461, 0.75, 0.01, 0.7032, 0.01461, 0.6582, 0.02827, 0.6167, 0.05045, 0.5803, 0.08029, 0.5504, 0.1167, 0.5283, 0.1582, 0.5146, 0.2032, 0.51, 0.25, 0.5146, 0.2968, 0.5283, 0.3418, 0.5504, 0.3833, 0.5803, 0.4197, 0.6167, 0.4496, 0.6582, 0.4717, 0.7032, 0.4854, 1.0, 0.5, 1.0, 1.0, 0.9688, 1.0, 0.9688, 0.5, 0.9688, 0.5, 0.9688, 1.0, 0.9375, 1.0, 0.9375, 0.5, 0.9375, 0.5, 0.9375, 1.0, 0.9062, 1.0, 0.9062, 0.5, 0.9062, 0.5, 0.9062, 1.0, 0.875, 1.0, 0.875, 0.5, 0.875, 0.5, 0.875, 1.0, 0.8438, 1.0, 0.8438, 0.5, 0.8438, 0.5, 0.8438, 1.0, 0.8125, 1.0, 0.8125, 0.5, 0.8125, 0.5, 0.8125, 1.0, 0.7812, 1.0, 0.7812, 0.5, 0.7812, 0.5, 0.7812, 1.0, 0.75, 1.0, 0.75, 0.5, 0.75, 0.5, 0.75, 1.0, 0.7188, 1.0, 0.7188, 0.5, 0.7188, 0.5, 0.7188, 1.0, 0.6875, 1.0, 0.6875, 0.5, 0.6875, 0.5, 0.6875, 1.0, 0.6562, 1.0, 0.6562, 0.5, 0.6562, 0.5, 0.6562, 1.0, 0.625, 1.0, 0.625, 0.5, 0.625, 0.5, 0.625, 1.0, 0.5938, 1.0, 0.5938, 0.5, 0.5938, 0.5, 0.5938, 1.0, 0.5625, 1.0, 0.5625, 0.5, 0.5625, 0.5, 0.5625, 1.0, 0.5312, 1.0, 0.5312, 0.5, 0.5312, 0.5, 0.5312, 1.0, 0.5, 1.0, 0.5, 0.5, 0.5, 0.5, 0.5, 1.0, 0.4688, 1.0, 0.4688, 0.5, 0.4688, 0.5, 0.4688, 1.0, 0.4375, 1.0, 0.4375, 0.5, 0.4375, 0.5, 0.4375, 1.0, 0.4062, 1.0, 0.4062, 0.5, 0.4062, 0.5, 0.4062, 1.0, 0.375, 1.0, 0.375, 0.5, 0.375, 0.5, 0.375, 1.0, 0.3438, 1.0, 0.3438, 0.5, 0.3438, 0.5, 0.3438, 1.0, 0.3125, 1.0, 0.3125, 0.5, 0.3125, 0.5, 0.3125, 1.0, 0.2812, 1.0, 0.2812, 0.5, 0.2812, 0.5, 0.2812, 1.0, 0.25, 1.0, 0.25, 0.5, 0.25, 0.5, 0.25, 1.0, 0.2188, 1.0, 0.2188, 0.5, 0.2188, 0.5, 0.2188, 1.0, 0.1875, 1.0, 0.1875, 0.5, 0.1875, 0.5, 0.1875, 1.0, 0.1562, 1.0, 0.1562, 0.5, 0.1562, 0.5, 0.1562, 1.0, 0.125, 1.0, 0.125, 0.5, 0.125, 0.5, 0.125, 1.0, 0.09375, 1.0, 0.09375, 0.5, 0.09375, 0.5, 0.09375, 1.0, 0.0625, 1.0, 0.0625, 0.5, 0.0, 1.0, 0.03125, 1.0, 0.03125, 1.0, 0.0, 1.0, 0.0625, 0.5, 0.0625, 1.0, 0.03125, 1.0, 0.03125, 0.5, 0.03125, 0.5, 0.03125, 1.0, 0.0, 1.0, 0.0, 0.5, 0.8438, 0.5, 0.8125, 0.5, 0.8125, 0.5, 0.8438, 0.5, 0.5625, 1.0, 0.5938, 1.0, 0.5938, 1.0, 0.5625, 1.0, 0.1562, 1.0, 0.1875, 1.0, 0.1875, 1.0, 0.1562, 1.0, 0.5625, 0.5, 0.5312, 0.5, 0.5312, 0.5, 0.5625, 0.5, 0.8125, 1.0, 0.8438, 1.0, 0.8438, 1.0, 0.8125, 1.0, 0.2812, 0.5, 0.25, 0.5, 0.25, 0.5, 0.2812, 0.5, 0.5312, 1.0, 0.5625, 1.0, 0.5625, 1.0, 0.5312, 1.0, 0.25, 1.0, 0.2812, 1.0, 0.2812, 1.0, 0.25, 1.0, 0.8125, 0.5, 0.7812, 0.5, 0.7812, 0.5, 0.8125, 0.5, 0.5312, 0.5, 0.5, 0.5, 0.5, 0.5, 0.5312, 0.5, 0.7812, 1.0, 0.8125, 1.0, 0.8125, 1.0, 0.7812, 1.0, 0.25, 0.5, 0.2188, 0.5, 0.2188, 0.5, 0.25, 0.5, 0.5, 1.0, 0.5312, 1.0, 0.5312, 1.0, 0.5, 1.0, 0.2188, 1.0, 0.25, 1.0, 0.25, 1.0, 0.2188, 1.0, 0.7812, 0.5, 0.75, 0.5, 0.75, 0.5, 0.7812, 0.5, 0.5, 0.5, 0.4688, 0.5, 0.4688, 0.5, 0.5, 0.5, 0.75, 1.0, 0.7812, 1.0, 0.7812, 1.0, 0.75, 1.0, 0.2188, 0.5, 0.1875, 0.5, 0.1875, 0.5, 0.2188, 0.5, 0.4688, 1.0, 0.5, 1.0, 0.5, 1.0, 0.4688, 1.0, 0.1875, 1.0, 0.2188, 1.0, 0.2188, 1.0, 0.1875, 1.0, 0.75, 0.5, 0.7188, 0.5, 0.7188, 0.5, 0.75, 0.5, 0.4688, 0.5, 0.4375, 0.5, 0.4375, 0.5, 0.4688, 0.5, 0.7188, 1.0, 0.75, 1.0, 0.75, 1.0, 0.7188, 1.0, 1.0, 0.5, 0.9688, 0.5, 0.9688, 0.5, 1.0, 0.5, 0.1875, 0.5, 0.1562, 0.5, 0.1562, 0.5, 0.1875, 0.5, 0.4375, 1.0, 0.4688, 1.0, 0.4688, 1.0, 0.4375, 1.0, 0.9688, 1.0, 1.0, 1.0, 1.0, 1.0, 0.9688, 1.0, 0.1562, 1.0, 0.1875, 1.0, 0.1875, 1.0, 0.1562, 1.0, 0.7188, 0.5, 0.6875, 0.5, 0.6875, 0.5, 0.7188, 0.5, 0.4375, 0.5, 0.4062, 0.5, 0.4062, 0.5, 0.4375, 0.5, 0.6875, 1.0, 0.7188, 1.0, 0.7188, 1.0, 0.6875, 1.0, 0.1562, 0.5, 0.125, 0.5, 0.125, 0.5, 0.1562, 0.5, 0.4062, 1.0, 0.4375, 1.0, 0.4375, 1.0, 0.4062, 1.0, 0.9688, 0.5, 0.9375, 0.5, 0.9375, 0.5, 0.9688, 0.5, 0.125, 1.0, 0.1562, 1.0, 0.1562, 1.0, 0.125, 1.0, 0.6875, 0.5, 0.6562, 0.5, 0.6562, 0.5, 0.6875, 0.5, 0.9375, 1.0, 0.9688, 1.0, 0.9688, 1.0, 0.9375, 1.0, 0.4062, 0.5, 0.375, 0.5, 0.375, 0.5, 0.4062, 0.5, 0.6562, 1.0, 0.6875, 1.0, 0.6875, 1.0, 0.6562, 1.0, 0.125, 0.5, 0.09375, 0.5, 0.09375, 0.5, 0.125, 0.5, 0.375, 1.0, 0.4062, 1.0, 0.4062, 1.0, 0.375, 1.0, 0.9375, 0.5, 0.9062, 0.5, 0.9062, 0.5, 0.9375, 0.5, 0.09375, 1.0, 0.125, 1.0, 0.125, 1.0, 0.09375, 1.0, 0.6562, 0.5, 0.625, 0.5, 0.625, 0.5, 0.6562, 0.5, 0.9062, 1.0, 0.9375, 1.0, 0.9375, 1.0, 0.9062, 1.0, 0.375, 0.5, 0.3438, 0.5, 0.3438, 0.5, 0.375, 0.5, 0.625, 1.0, 0.6562, 1.0, 0.6562, 1.0, 0.625, 1.0, 0.09375, 0.5, 0.0625, 0.5, 0.0625, 0.5, 0.09375, 0.5, 0.3438, 1.0, 0.375, 1.0, 0.375, 1.0, 0.3438, 1.0, 0.9062, 0.5, 0.875, 0.5, 0.875, 0.5, 0.9062, 0.5, 0.0625, 1.0, 0.09375, 1.0, 0.09375, 1.0, 0.0625, 1.0, 0.625, 0.5, 0.5938, 0.5, 0.5938, 0.5, 0.625, 0.5, 0.875, 1.0, 0.9062, 1.0, 0.9062, 1.0, 0.875, 1.0, 0.3438, 0.5, 0.3125, 0.5, 0.3125, 0.5, 0.3438, 0.5, 0.5938, 1.0, 0.625, 1.0, 0.625, 1.0, 0.5938, 1.0, 0.0625, 0.5, 0.03125, 0.5, 0.03125, 0.5, 0.0625, 0.5, 0.3125, 1.0, 0.3438, 1.0, 0.3438, 1.0, 0.3125, 1.0, 0.875, 0.5, 0.8438, 0.5, 0.8438, 0.5, 0.875, 0.5, 0.03125, 1.0, 0.0625, 1.0, 0.0625, 1.0, 0.03125, 1.0, 0.5938, 0.5, 0.5625, 0.5, 0.5625, 0.5, 0.5938, 0.5, 0.8438, 1.0, 0.875, 1.0, 0.875, 1.0, 0.8438, 1.0, 0.3125, 0.5, 0.2812, 0.5, 0.2812, 0.5, 0.3125, 0.5, 0.5625, 1.0, 0.5938, 1.0, 0.5938, 1.0, 0.5625, 1.0, 0.03125, 0.5, 0.0, 0.5, 0.0, 0.5, 0.03125, 0.5, 0.2812, 1.0, 0.3125, 1.0, 0.3125, 1.0, 0.2812, 1.0, 0.2968, 0.4854, 0.25, 0.49, 0.2032, 0.4854, 0.1582, 0.4717, 0.1167, 0.4496, 0.08029, 0.4197, 0.05045, 0.3833, 0.02827, 0.3418, 0.01461, 0.2968, 0.01, 0.25, 0.01461, 0.2032, 0.02827, 0.1582, 0.05045, 0.1167, 0.08029, 0.08029, 0.1167, 0.05045, 0.1582, 0.02827, 0.2032, 0.01461, 0.25, 0.01, 0.2968, 0.01461, 0.3418, 0.02827, 0.3833, 0.05045, 0.4197, 0.08029, 0.4496, 0.1167, 0.4717, 0.1582, 0.4854, 0.2032, 0.49, 0.25, 0.4854, 0.2968, 0.4717, 0.3418, 0.4496, 0.3833, 0.4197, 0.4197, 0.3833, 0.4496, 0.3418, 0.4717, 0.75, 0.49, 0.7968, 0.4854, 0.8418, 0.4717, 0.8833, 0.4496, 0.9197, 0.4197, 0.9496, 0.3833, 0.9717, 0.3418, 0.9854, 0.2968, 0.99, 0.25, 0.9854, 0.2032, 0.9717, 0.1582, 0.9496, 0.1167, 0.9197, 0.08029, 0.8833, 0.05045, 0.8418, 0.02827, 0.7968, 0.01461, 0.75, 0.01, 0.7032, 0.01461, 0.6582, 0.02827, 0.6167, 0.05045, 0.5803, 0.08029, 0.5504, 0.1167, 0.5283, 0.1582, 0.5146, 0.2032, 0.51, 0.25, 0.5146, 0.2968, 0.5283, 0.3418, 0.5504, 0.3833, 0.5803, 0.4197, 0.6167, 0.4496, 0.6582, 0.4717, 0.7032, 0.4854, 0.9688, 1.0, 1.0, 1.0, 1.0, 1.0, 0.9688, 1.0, 0.1562, 0.5, 0.125, 0.5, 0.125, 0.5, 0.1562, 0.5, 0.5625, 0.5, 0.5312, 0.5, 0.5312, 0.5, 0.5625, 0.5, 0.9688, 0.5, 0.9375, 0.5, 0.9375, 0.5, 0.9688, 0.5, 0.125, 1.0, 0.1562, 1.0, 0.1562, 1.0, 0.125, 1.0, 0.5312, 1.0, 0.5625, 1.0, 0.5625, 1.0, 0.5312, 1.0, 0.9375, 1.0, 0.9688, 1.0, 0.9688, 1.0, 0.9375, 1.0, 0.125, 0.5, 0.09375, 0.5, 0.09375, 0.5, 0.125, 0.5, 0.5312, 0.5, 0.5, 0.5, 0.5, 0.5, 0.5312, 0.5, 0.9375, 0.5, 0.9062, 0.5, 0.9062, 0.5, 0.9375, 0.5, 0.09375, 1.0, 0.125, 1.0, 0.125, 1.0, 0.09375, 1.0, 0.5, 1.0, 0.5312, 1.0, 0.5312, 1.0, 0.5, 1.0, 0.9062, 1.0, 0.9375, 1.0, 0.9375, 1.0, 0.9062, 1.0, 0.09375, 0.5, 0.0625, 0.5, 0.0625, 0.5, 0.09375, 0.5, 0.5, 0.5, 0.4688, 0.5, 0.4688, 0.5, 0.5, 0.5, 0.9062, 0.5, 0.875, 0.5, 0.875, 0.5, 0.9062, 0.5, 0.0625, 1.0, 0.09375, 1.0, 0.09375, 1.0, 0.0625, 1.0, 0.4688, 1.0, 0.5, 1.0, 0.5, 1.0, 0.4688, 1.0, 0.875, 1.0, 0.9062, 1.0, 0.9062, 1.0, 0.875, 1.0, 0.0625, 0.5, 0.03125, 0.5, 0.03125, 0.5, 0.0625, 0.5, 0.4688, 0.5, 0.4375, 0.5, 0.4375, 0.5, 0.4688, 0.5, 0.875, 0.5, 0.8438, 0.5, 0.8438, 0.5, 0.875, 0.5, 0.03125, 1.0, 0.0625, 1.0, 0.0625, 1.0, 0.03125, 1.0, 0.4375, 1.0, 0.4688, 1.0, 0.4688, 1.0, 0.4375, 1.0, 0.8438, 1.0, 0.875, 1.0, 0.875, 1.0, 0.8438, 1.0, 0.03125, 0.5, 0.0, 0.5, 0.0, 0.5, 0.03125, 0.5, 0.4375, 0.5, 0.4062, 0.5, 0.4062, 0.5, 0.4375, 0.5, 0.8438, 0.5, 0.8125, 0.5, 0.8125, 0.5, 0.8438, 0.5, 0.0, 1.0, 0.03125, 1.0, 0.03125, 1.0, 0.0, 1.0, 0.4062, 1.0, 0.4375, 1.0, 0.4375, 1.0, 0.4062, 1.0, 0.8125, 1.0, 0.8438, 1.0, 0.8438, 1.0, 0.8125, 1.0, 0.4062, 0.5, 0.375, 0.5, 0.375, 0.5, 0.4062, 0.5, 0.8125, 0.5, 0.7812, 0.5, 0.7812, 0.5, 0.8125, 0.5, 0.375, 1.0, 0.4062, 1.0, 0.4062, 1.0, 0.375, 1.0, 0.7812, 1.0, 0.8125, 1.0, 0.8125, 1.0, 0.7812, 1.0, 0.375, 0.5, 0.3438, 0.5, 0.3438, 0.5, 0.375, 0.5, 0.7812, 0.5, 0.75, 0.5, 0.75, 0.5, 0.7812, 0.5, 0.3438, 1.0, 0.375, 1.0, 0.375, 1.0, 0.3438, 1.0, 0.75, 1.0, 0.7812, 1.0, 0.7812, 1.0, 0.75, 1.0, 0.3438, 0.5, 0.3125, 0.5, 0.3125, 0.5, 0.3438, 0.5, 0.75, 0.5, 0.7188, 0.5, 0.7188, 0.5, 0.75, 0.5, 0.3125, 1.0, 0.3438, 1.0, 0.3438, 1.0, 0.3125, 1.0, 0.7188, 1.0, 0.75, 1.0, 0.75, 1.0, 0.7188, 1.0, 0.3125, 0.5, 0.2812, 0.5, 0.2812, 0.5, 0.3125, 0.5, 0.7188, 0.5, 0.6875, 0.5, 0.6875, 0.5, 0.7188, 0.5, 0.2812, 1.0, 0.3125, 1.0, 0.3125, 1.0, 0.2812, 1.0, 0.6875, 1.0, 0.7188, 1.0, 0.7188, 1.0, 0.6875, 1.0, 0.2812, 0.5, 0.25, 0.5, 0.25, 0.5, 0.2812, 0.5, 0.6875, 0.5, 0.6562, 0.5, 0.6562, 0.5, 0.6875, 0.5, 0.25, 1.0, 0.2812, 1.0, 0.2812, 1.0, 0.25, 1.0, 0.6562, 1.0, 0.6875, 1.0, 0.6875, 1.0, 0.6562, 1.0, 0.25, 0.5, 0.2188, 0.5, 0.2188, 0.5, 0.25, 0.5, 0.6562, 0.5, 0.625, 0.5, 0.625, 0.5, 0.6562, 0.5, 0.2188, 1.0, 0.25, 1.0, 0.25, 1.0, 0.2188, 1.0, 0.625, 1.0, 0.6562, 1.0, 0.6562, 1.0, 0.625, 1.0, 0.2188, 0.5, 0.1875, 0.5, 0.1875, 0.5, 0.2188, 0.5, 0.625, 0.5, 0.5938, 0.5, 0.5938, 0.5, 0.625, 0.5, 0.1875, 1.0, 0.2188, 1.0, 0.2188, 1.0, 0.1875, 1.0, 0.5938, 1.0, 0.625, 1.0, 0.625, 1.0, 0.5938, 1.0, 0.1875, 0.5, 0.1562, 0.5, 0.1562, 0.5, 0.1875, 0.5, 0.5938, 0.5, 0.5625, 0.5, 0.5625, 0.5, 0.5938, 0.5, 1.0, 0.5, 0.9688, 0.5, 0.9688, 0.5, 1.0, 0.5, 0.0, 0.0, 0.0, 0.0, 0.0, 0.0, 0.0, 0.0, 0.0, 0.0, 0.0, 0.0, 0.0, 0.0, 0.0, 0.0, 0.0, 0.0, 0.0, 0.0, 0.0, 0.0, 0.0, 0.0, 0.0, 0.0, 0.0, 0.0, 0.0, 0.0, 0.0, 0.0, 0.0, 0.0, 0.0, 0.0, 0.0, 0.0, 0.0, 0.0, 0.0, 0.0, 0.0, 0.0, 0.0, 0.0, 0.0, 0.0, 0.0, 0.0, 0.0, 0.0, 0.0, 0.0, 0.0, 0.0, 0.0, 0.0, 0.0, 0.0, 0.0, 0.0, 0.0, 0.0, 0.0, 0.0, 0.0, 0.0, 0.0, 0.0, 0.0, 0.0, 0.0, 0.0, 0.0, 0.0, 0.0, 0.0, 0.0, 0.0, 0.0, 0.0, 0.0, 0.0, 0.0, 0.0, 0.0, 0.0, 0.0, 0.0, 0.0, 0.0, 0.0, 0.0, 0.0, 0.0, 0.0, 0.0, 0.0, 0.0, 0.0, 0.0, 0.0, 0.0, 0.0, 0.0, 0.0, 0.0, 0.0, 0.0, 0.0, 0.0, 0.0, 0.0, 0.0, 0.0, 0.0, 0.0, 0.0, 0.0, 0.0, 0.0, 0.0, 0.0, 0.0, 0.0, 0.0, 0.0, 0.0, 0.0, 0.0, 0.0, 0.0, 0.0, 0.0, 0.0, 0.0, 0.0, 0.0, 0.0, 0.0, 0.0, 0.0, 0.0, 0.0, 0.0, 0.0, 0.0, 0.0, 0.0, 0.0, 0.0, 0.0, 0.0, 0.0, 0.0, 0.0, 0.0, 0.0, 0.0, 0.0, 0.0, 0.0, 0.0, 0.0, 0.0, 0.0, 0.0, 0.0, 0.0, 0.0, 0.0, 0.0, 0.0, 0.0, 0.0, 0.0, 0.0, 0.0, 0.0, 0.0, 0.0, 0.0, 0.0, 0.0, 0.0, 0.0, 0.0, 0.0, 0.0, 0.0, 0.0, 0.0, 0.0, 0.0, 0.0, 0.0, 0.0, 0.0, 0.0, 0.0, 0.0, 0.0, 0.0, 0.0, 0.0, 0.0, 0.0, 0.0, 0.0, 0.0, 0.0, 0.0, 0.0, 0.0, 0.0, 0.0, 0.0, 0.0, 0.0, 0.0, 0.0, 0.0, 0.0, 0.0, 0.0, 0.0, 0.0, 0.0, 0.0, 0.0, 0.0, 0.0, 0.0, 0.0, 0.0, 0.0, 0.0, 0.0, 0.0, 0.0, 0.0, 0.0, 0.0, 0.0, 0.0, 0.0, 0.0, 0.0, 0.0, 0.0, 0.0, 0.0, 0.0, 0.0, 0.0, 0.0, 0.0, 0.0, 0.0, 0.0, 0.0, 0.0, 0.0, 0.0, 0.0, 0.0, 0.0, 0.0, 0.0, 0.0, 0.0, 0.0, 0.0, 0.0, 0.0, 0.0, 0.0, 0.0, 0.0, 0.0, 0.0, 0.0, 0.0, 0.0, 0.0, 0.0, 0.0, 0.0, 0.0, 0.0, 0.0, 0.0, 0.0, 0.0, 0.0, 0.0, 0.0, 0.0, 0.0, 0.0, 0.0, 0.0, 0.0, 0.0, 0.0, 0.0, 0.0, 0.0, 0.0, 0.0, 0.0, 0.0, 0.0, 0.0, 0.0, 0.0, 0.0, 0.0, 0.0, 0.0, 0.0, 0.0, 0.0, 0.0, 0.0, 0.0, 0.0, 0.0, 0.0, 0.0, 0.0, 0.0, 0.0, 0.0, 0.0, 0.0, 0.0, 0.0, 0.0, 0.0, 0.0, 0.0, 0.0, 0.0, 0.0, 0.0, 0.0, 0.0, 0.0, 0.0, 0.0, 0.0, 0.0, 0.0, 0.0, 0.0, 0.0, 0.0, 0.0, 0.0, 0.0, 0.0, 0.0, 0.0, 0.0, 0.0, 0.0, 0.0, 0.0, 0.0, 0.0, 0.0, 0.0, 0.0, 0.0, 0.0, 0.0, 0.0, 0.0, 0.0, 0.0, 0.0, 0.0, 0.0, 0.0, 0.0, 0.0, 0.0, 0.0, 0.0, 0.0, 0.0, 0.0, 0.0, 0.0, 0.0, 0.0, 0.0, 0.0, 0.0, 0.0, 0.0, 0.0, 0.0, 0.0, 0.0, 0.0, 0.0, 0.0, 0.0, 0.0, 0.0, 0.0, 0.0, 0.0, 0.0, 0.0, 0.0, 0.0, 0.0, 0.0, 0.0, 0.0, 0.0, 0.0, 0.0, 0.0, 0.0, 0.0, 0.0, 0.0, 0.0, 0.0, 0.0, 0.0, 0.0, 0.0, 0.0, 0.0, 0.0, 0.0, 0.0, 0.0, 0.0, 0.0, 0.0, 0.0, 0.0, 0.0, 0.0, 0.0, 0.0, 0.0, 0.0, 0.0, 0.0, 0.0, 0.0, 0.0, 0.0, 0.0, 0.0, 0.0, 0.0, 0.0, 0.0, 0.0, 0.0, 0.0, 0.0, 0.0, 0.0, 0.0, 0.0, 0.0, 0.0, 0.0, 0.0, 0.0, 0.0, 0.0, 0.0, 0.0, 0.0, 0.0, 0.0, 0.0, 0.0, 0.0, 0.0, 0.0, 0.0, 0.0, 0.0, 0.0, 0.0, 0.0, 0.0, 0.0, 0.0, 0.0, 0.0, 0.0, 0.0, 0.0, 0.0, 0.0, 0.0, 0.0, 0.0, 0.0, 0.0, 0.0, 0.0, 0.0, 0.0, 0.0, 0.0, 0.0, 0.0, 0.0, 0.0, 0.0, 0.0, 0.0, 0.0, 0.0, 0.0, 0.0, 0.0, 0.0, 0.0, 0.0, 0.0, 0.0, 0.0, 0.0, 0.0, 0.0, 0.0, 0.0, 0.0, 0.0, 0.0, 0.0, 0.0, 0.0, 0.0, 0.0, 0.0, 0.0, 0.0, 0.0, 0.0, 0.0, 0.0, 0.0, 0.0, 0.0, 0.0, 0.0, 0.0, 0.0, 0.0, 0.0, 0.0, 0.0])
me_circle_004.update()
me_circle_004.normals_split_custom_set([tuple(v) for v in zip(*[iter([1.0, 5.965e-08, -6.243e-08, 1.0, 5.965e-08, -6.243e-08, 1.0, 5.965e-08, -6.243e-08, 1.0, 5.965e-08, -6.243e-08, 1.0, 5.965e-08, -6.243e-08, 1.0, 5.965e-08, -6.243e-08, 1.0, 5.965e-08, -6.243e-08, 0.9896, 0.1434, 0.01217, 0.9933, 0.1156, 0.009813, 1.0, 5.965e-08, -6.243e-08, 1.0, 5.965e-08, -6.243e-08, 1.0, 5.965e-08, -6.243e-08, 1.0, 5.965e-08, -6.243e-08, 1.0, 5.965e-08, -6.243e-08, 1.0, 5.965e-08, -6.243e-08, 1.0, 5.965e-08, -6.243e-08, 1.0, 5.965e-08, -6.243e-08, 1.0, 5.965e-08, -6.243e-08, 1.0, 5.965e-08, -6.243e-08, 1.0, 5.965e-08, -6.243e-08, 1.0, 5.965e-08, -6.243e-08, 1.0, 5.965e-08, -6.243e-08, 1.0, 1.338e-07, -6.995e-08, 1.0, 1.338e-07, -6.995e-08, 1.0, 1.338e-07, -6.995e-08, 1.0, 1.338e-07, -6.995e-08, 1.0, 1.338e-07, -6.995e-08, 1.0, 1.338e-07, -6.995e-08, 1.0, 1.338e-07, -6.995e-08, 1.0, 1.338e-07, -6.995e-08, 1.0, 1.338e-07, -6.995e-08, 1.0, 1.338e-07, -6.995e-08, 1.0, 1.338e-07, -6.995e-08, 1.0, 1.338e-07, -6.995e-08, 1.0, 1.338e-07, -6.995e-08, 1.0, 1.338e-07, -6.995e-08, 1.0, 1.338e-07, -6.995e-08, 1.0, 1.338e-07, -6.995e-08, 1.0, 1.338e-07, -6.995e-08, 1.0, 1.338e-07, -6.995e-08, 1.0, 1.338e-07, -6.995e-08, 1.0, 1.338e-07, -6.995e-08, 1.0, 1.338e-07, -6.995e-08, 1.0, 1.338e-07, -6.995e-08, 0.9921, 0.1247, 0.01059, 0.9936, 0.1129, 0.009587, -1.0, -5.506e-08, 7.606e-08, -1.0, -5.506e-08, 7.606e-08, -1.0, -5.506e-08, 7.606e-08, -1.0, -5.506e-08, 7.606e-08, -1.0, -5.506e-08, 7.606e-08, -1.0, -5.506e-08, 7.606e-08, -1.0, -5.506e-08, 7.606e-08, -1.0, -5.506e-08, 7.606e-08, -1.0, -5.506e-08, 7.606e-08, -1.0, -5.506e-08, 7.606e-08, -1.0, -5.506e-08, 7.606e-08, -1.0, -5.506e-08, 7.606e-08, -1.0, -5.506e-08, 7.606e-08, -1.0, -5.506e-08, 7.606e-08, -0.9939, -0.1097, -0.009311, -0.9906, -0.1361, -0.01156, -1.0, -5.506e-08, 7.606e-08, -1.0, -5.506e-08, 7.606e-08, -1.0, -5.506e-08, 7.606e-08, -1.0, -5.506e-08, 7.606e-08, -1.0, -5.506e-08, 7.606e-08, -1.0, -5.506e-08, 7.606e-08, 0.9936, 0.1129, 0.009587, 0.9921, 0.1247, 0.01059, 0.9933, 0.1156, 0.009813, 0.9896, 0.1434, 0.01217, -1.0, -1.154e-07, 7.214e-08, -0.9942, -0.1071, -0.009095, -0.9929, -0.1184, -0.01005, -1.0, -1.154e-07, 7.214e-08, -1.0, -1.154e-07, 7.214e-08, -1.0, -1.154e-07, 7.214e-08, -1.0, -1.154e-07, 7.214e-08, -1.0, -1.154e-07, 7.214e-08, -1.0, -1.154e-07, 7.214e-08, -1.0, -1.154e-07, 7.214e-08, -1.0, -1.154e-07, 7.214e-08, -1.0, -1.154e-07, 7.214e-08, -1.0, -1.154e-07, 7.214e-08, -1.0, -1.154e-07, 7.214e-08, -1.0, -1.154e-07, 7.214e-08, -1.0, -1.154e-07, 7.214e-08, -1.0, -1.154e-07, 7.214e-08, -1.0, -1.154e-07, 7.214e-08, -1.0, -1.154e-07, 7.214e-08, -1.0, -1.154e-07, 7.214e-08, -1.0, -1.154e-07, 7.214e-08, -1.0, -1.154e-07, 7.214e-08, -1.0, -1.154e-07, 7.214e-08, -1.0, -1.154e-07, 7.214e-08, 0.0, -0.3827, -0.9239, 0.0, -0.5556, -0.8315, 0.0, -0.5556, -0.8315, 0.0, -0.3827, -0.9239, 0.0, -0.1951, 0.9808, 0.0, -0.03662, 0.9993, 0.0, -0.03662, 0.9993, 0.0, -0.1951, 0.9808, -4.628e-07, 0.1295, -0.9916, 0.0, 0.3644, -0.9313, 0.0, 0.3644, -0.9313, -5.413e-07, 0.1019, -0.9948, 0.0, -0.1951, -0.9808, 0.0, -0.3827, -0.9239, 0.0, -0.3827, -0.9239, 0.0, -0.1951, -0.9808, 0.0, 0.1027, 0.9947, 0.0, 0.1098, 0.994, 0.0, 0.09498, 0.9955, 0.0, 0.1164, 0.9932, 0.0, -0.3827, 0.9239, 0.0, -0.1951, 0.9808, 0.0, -0.1951, 0.9808, 0.0, -0.3827, 0.9239, -1.918e-06, -0.1888, -0.982, -6.288e-07, -0.1552, -0.9879, -6.288e-07, -0.1552, -0.9879, -1.918e-06, -0.1888, -0.982, 0.0, -2.86e-08, -1.0, 0.0, -0.1951, -0.9808, 0.0, -0.1951, -0.9808, 0.0, -9.532e-09, -1.0, 0.0, -0.5556, 0.8315, 0.0, -0.3827, 0.9239, 0.0, -0.3827, 0.9239, 0.0, -0.5556, 0.8315, -0.9939, -0.1097, -0.009311, -0.9929, -0.1184, -0.01005, -0.9942, -0.1071, -0.009095, -0.9906, -0.1361, -0.01156, 0.0, 0.1951, -0.9808, 0.0, -2.86e-08, -1.0, 0.0, -9.532e-09, -1.0, 0.0, 0.1951, -0.9808, 0.0, -0.7071, 0.7071, 0.0, -0.5556, 0.8315, 0.0, -0.5556, 0.8315, 0.0, -0.7071, 0.7071, 0.0, 0.3941, -0.9191, -5.78e-07, 0.1286, -0.9917, -5.78e-07, 0.1286, -0.9917, 0.0, 0.3941, -0.9191, 0.0, 0.3827, -0.9239, 0.0, 0.1951, -0.9808, 0.0, 0.1951, -0.9808, 0.0, 0.3827, -0.9239, 0.0, -0.8315, 0.5556, 0.0, -0.7071, 0.7071, 0.0, -0.7071, 0.7071, 0.0, -0.8315, 0.5556, 0.0, 0.3644, -0.9313, 0.0, 0.4484, -0.8938, 0.0, 0.4484, -0.8938, 0.0, 0.3644, -0.9313, 0.0, 0.4647, -0.8855, 0.0, 0.3827, -0.9239, 0.0, 0.3827, -0.9239, 0.0, 0.4647, -0.8855, 0.0, -0.9239, 0.3827, 0.0, -0.8315, 0.5556, 0.0, -0.8315, 0.5556, 0.0, -0.9239, 0.3827, -5.78e-07, 0.1286, -0.9917, -1.87e-06, -0.1073, -0.9942, -1.87e-06, -0.1073, -0.9942, -5.78e-07, 0.1286, -0.9917, 0.0, 0.9836, 0.1804, 0.0, 1.0, 0.0, 0.0, 1.0, 0.0, 0.0, 0.9836, 0.1804, 0.0, 0.4484, -0.8938, 0.0, 0.4647, -0.8855, 0.0, 0.4647, -0.8855, 0.0, 0.4484, -0.8938, 0.0, -0.9808, 0.1951, 0.0, -0.9239, 0.3827, 0.0, -0.9239, 0.3827, 0.0, -0.9808, 0.1951, -1.632e-06, -0.05627, -0.9984, -4.628e-07, 0.1295, -0.9916, -5.413e-07, 0.1019, -0.9948, -1.738e-06, -0.05521, -0.9985, 0.0, 0.9342, 0.3568, 0.0, 0.9836, 0.1804, 0.0, 0.9836, 0.1804, 0.0, 0.9342, 0.3568, -3.241e-07, 0.8513, -0.5246, -7.674e-07, 0.7503, -0.6611, -7.674e-07, 0.7503, -0.6611, -3.241e-07, 0.8513, -0.5246, 0.0, -1.0, 4.766e-09, 0.0, -0.9808, 0.1951, 0.0, -0.9808, 0.1951, 0.0, -1.0, 0.0, -4.456e-07, 0.6109, -0.7917, 0.0, 0.3941, -0.9191, 0.0, 0.3941, -0.9191, -4.456e-07, 0.6109, -0.7917, 0.0, 0.8513, 0.5246, 0.0, 0.9342, 0.3568, 0.0, 0.9342, 0.3568, 0.0, 0.8513, 0.5246, 0.0, 0.9342, -0.3568, -3.241e-07, 0.8513, -0.5246, -3.241e-07, 0.8513, -0.5246, 0.0, 0.9342, -0.3568, 0.0, -0.9808, -0.1951, 0.0, -1.0, 4.766e-09, 0.0, -1.0, 0.0, 0.0, -0.9808, -0.1951, 0.0, 0.7351, 0.678, 0.0, 0.8513, 0.5246, 0.0, 0.8513, 0.5246, 0.0, 0.7351, 0.678, 0.0, 0.9836, -0.1804, 0.0, 0.9342, -0.3568, 0.0, 0.9342, -0.3568, 0.0, 0.9836, -0.1804, 0.0, -0.9239, -0.3827, 0.0, -0.9808, -0.1951, 0.0, -0.9808, -0.1951, 0.0, -0.9239, -0.3827, -6.288e-07, -0.1552, -0.9879, -5.922e-07, -0.09766, -0.9952, -5.922e-07, -0.09766, -0.9952, -6.288e-07, -0.1552, -0.9879, 0.0, 0.5867, 0.8098, 0.0, 0.7351, 0.678, 0.0, 0.7351, 0.678, 0.0, 0.5867, 0.8098, 0.0, 1.0, 0.0, 0.0, 0.9836, -0.1804, 0.0, 0.9836, -0.1804, 0.0, 1.0, 0.0, 0.0, -0.8315, -0.5556, 0.0, -0.9239, -0.3827, 0.0, -0.9239, -0.3827, 0.0, -0.8315, -0.5556, -1.776e-06, -0.05445, -0.9985, -1.632e-06, -0.05627, -0.9984, -1.738e-06, -0.05521, -0.9985, -1.776e-06, -0.05445, -0.9985, 0.0, 0.4097, 0.9122, 0.0, 0.5867, 0.8098, 0.0, 0.5867, 0.8098, 0.0, 0.4097, 0.9122, -5.922e-07, -0.09766, -0.9952, -1.776e-06, -0.05445, -0.9985, -1.776e-06, -0.05445, -0.9985, -5.922e-07, -0.09766, -0.9952, 0.0, -0.7071, -0.7071, 0.0, -0.8315, -0.5556, 0.0, -0.8315, -0.5556, 0.0, -0.7071, -0.7071, -7.674e-07, 0.7503, -0.6611, -4.456e-07, 0.6109, -0.7917, -4.456e-07, 0.6109, -0.7917, -7.674e-07, 0.7503, -0.6611, 0.0, 0.1633, 0.9866, 0.0, 0.4097, 0.9122, 0.0, 0.4097, 0.9122, 0.0, 0.1633, 0.9866, 0.0, -0.5556, -0.8315, 0.0, -0.7071, -0.7071, 0.0, -0.7071, -0.7071, 0.0, -0.5556, -0.8315, 0.0, -0.03662, 0.9993, 0.0, 0.1027, 0.9947, 0.0, 0.1164, 0.9932, 0.0, -0.03662, 0.9993, 0.0, 0.1098, 0.994, 0.0, 0.1633, 0.9866, 0.0, 0.1633, 0.9866, 0.0, 0.09498, 0.9955, -1.87e-06, -0.1073, -0.9942, -1.918e-06, -0.1888, -0.982, -1.918e-06, -0.1888, -0.982, -1.87e-06, -0.1073, -0.9942, 1.202e-07, 1.0, -5.243e-08, 1.202e-07, 1.0, -8.579e-08, 1.494e-07, 0.9808, -0.1951, 1.494e-07, 0.9808, -0.1951, 1.494e-07, 0.9808, -0.1951, 1.494e-07, 0.9808, -0.1951, 1.169e-07, 0.9239, -0.3827, 1.169e-07, 0.9239, -0.3827, 1.169e-07, 0.9239, -0.3827, 1.169e-07, 0.9239, -0.3827, 5.327e-08, 0.8315, -0.5556, 5.327e-08, 0.8315, -0.5556, 5.327e-08, 0.8315, -0.5556, 5.327e-08, 0.8315, -0.5556, 1.098e-07, 0.7071, -0.7071, 1.098e-07, 0.7071, -0.7071, 1.098e-07, 0.7071, -0.7071, 1.098e-07, 0.7071, -0.7071, 1.663e-07, 0.5556, -0.8315, 1.663e-07, 0.5556, -0.8315, 1.663e-07, 0.5556, -0.8315, 1.663e-07, 0.5556, -0.8315, 1.55e-07, 0.3827, -0.9239, 1.55e-07, 0.3827, -0.9239, 1.55e-07, 0.3827, -0.9239, 1.55e-07, 0.3827, -0.9239, 1.958e-07, 0.1951, -0.9808, 1.958e-07, 0.1951, -0.9808, 1.958e-07, 0.1951, -0.9808, 1.958e-07, 0.1951, -0.9808, 2.35e-07, -4.766e-09, -1.0, 2.35e-07, 1.43e-08, -1.0, 2.35e-07, 1.43e-08, -1.0, 2.35e-07, -4.766e-09, -1.0, 2.35e-07, -0.1951, -0.9808, 2.35e-07, -0.1951, -0.9808, 2.35e-07, -0.1951, -0.9808, 2.35e-07, -0.1951, -0.9808, 2.412e-07, -0.3827, -0.9239, 2.412e-07, -0.3827, -0.9239, 2.412e-07, -0.3827, -0.9239, 2.412e-07, -0.3827, -0.9239, 2.608e-07, -0.5556, -0.8315, 2.608e-07, -0.5556, -0.8315, 2.608e-07, -0.5556, -0.8315, 2.608e-07, -0.5556, -0.8315, 1.371e-07, -0.7071, -0.7071, 1.371e-07, -0.7071, -0.7071, 1.371e-07, -0.7071, -0.7071, 1.371e-07, -0.7071, -0.7071, -5.27e-08, -0.8315, -0.5556, -5.27e-08, -0.8315, -0.5556, -5.27e-08, -0.8315, -0.5556, -5.27e-08, -0.8315, -0.5556, -7.228e-08, -0.9239, -0.3827, -7.228e-08, -0.9239, -0.3827, -7.228e-08, -0.9239, -0.3827, -7.228e-08, -0.9239, -0.3827, -8.795e-09, -0.9808, -0.1951, -8.795e-09, -0.9808, -0.1951, -8.795e-09, -0.9808, -0.1951, -8.795e-09, -0.9808, -0.1951, 1.078e-08, -1.0, -8.579e-08, 1.078e-08, -1.0, -6.196e-08, 1.078e-08, -1.0, -6.196e-08, 1.078e-08, -1.0, -8.579e-08, -5.672e-08, -0.9808, 0.1951, -5.672e-08, -0.9808, 0.1951, -5.672e-08, -0.9808, 0.1951, -5.672e-08, -0.9808, 0.1951, -1.057e-07, -0.9239, 0.3827, -1.057e-07, -0.9239, 0.3827, -1.057e-07, -0.9239, 0.3827, -1.057e-07, -0.9239, 0.3827, -4.895e-08, -0.8315, 0.5556, -4.895e-08, -0.8315, 0.5556, -4.895e-08, -0.8315, 0.5556, -4.895e-08, -0.8315, 0.5556, 3.956e-08, -0.7071, 0.7071, 3.956e-08, -0.7071, 0.7071, 3.956e-08, -0.7071, 0.7071, 3.956e-08, -0.7071, 0.7071, -3.876e-08, -0.5556, 0.8315, -3.876e-08, -0.5556, 0.8315, -3.876e-08, -0.5556, 0.8315, -3.876e-08, -0.5556, 0.8315, -1.958e-07, -0.3827, 0.9239, -1.958e-07, -0.3827, 0.9239, -1.958e-07, -0.3827, 0.9239, -1.958e-07, -0.3827, 0.9239, -1.175e-07, -0.1951, 0.9808, -1.175e-07, -0.1951, 0.9808, -1.175e-07, -0.1951, 0.9808, -1.175e-07, -0.1951, 0.9808, 0.0, -9.532e-09, 1.0, 0.0, 1.43e-08, 1.0, 0.0, 1.43e-08, 1.0, 0.0, -9.532e-09, 1.0, -9.461e-08, 0.1951, 0.9808, -9.461e-08, 0.1951, 0.9808, -9.461e-08, 0.1951, 0.9808, -9.461e-08, 0.1951, 0.9808, -2.414e-07, 0.3827, 0.9239, -2.414e-07, 0.3827, 0.9239, -2.414e-07, 0.3827, 0.9239, -2.414e-07, 0.3827, 0.9239, -1.588e-07, 0.5556, 0.8315, -1.588e-07, 0.5556, 0.8315, -1.588e-07, 0.5556, 0.8315, -1.588e-07, 0.5556, 0.8315, 1.684e-08, 0.7071, 0.7071, 1.684e-08, 0.7071, 0.7071, 1.684e-08, 0.7071, 0.7071, 1.684e-08, 0.7071, 0.7071, 6.657e-08, 0.8315, 0.5556, 6.657e-08, 0.8315, 0.5556, 6.657e-08, 0.8315, 0.5556, 6.657e-08, 0.8315, 0.5556, 8.897e-08, 0.9239, 0.3827, 8.897e-08, 0.9239, 0.3827, 1.0, 8.911e-09, 8.358e-08, 1.0, 8.911e-09, 8.358e-08, 1.0, 8.911e-09, 8.358e-08, 1.0, 8.911e-09, 8.358e-08, 1.0, 8.911e-09, 8.358e-08, 1.0, 8.911e-09, 8.358e-08, 1.0, 8.911e-09, 8.358e-08, 1.0, 8.911e-09, 8.358e-08, 1.0, 8.911e-09, 8.358e-08, 1.0, 8.911e-09, 8.358e-08, 1.0, 8.911e-09, 8.358e-08, 1.0, 8.911e-09, 8.358e-08, 1.0, 8.911e-09, 8.358e-08, 1.0, 8.911e-09, 8.358e-08, 1.0, 8.911e-09, 8.358e-08, 1.0, 8.911e-09, 8.358e-08, 1.0, 8.911e-09, 8.358e-08, 1.0, 8.911e-09, 8.358e-08, 1.0, 8.911e-09, 8.358e-08, 1.0, 8.911e-09, 8.358e-08, 1.0, 8.911e-09, 8.358e-08, 1.0, 8.911e-09, 8.358e-08, 1.0, 8.911e-09, 8.358e-08, 1.0, 8.911e-09, 8.358e-08, 1.0, 8.911e-09, 8.358e-08, 1.0, 8.911e-09, 8.358e-08, 1.0, 8.911e-09, 8.358e-08, 1.0, 8.911e-09, 8.358e-08, 1.0, 8.911e-09, 8.358e-08, 1.0, 8.911e-09, 8.358e-08, 1.0, 8.911e-09, 8.358e-08, 1.0, 8.911e-09, 8.358e-08, 8.897e-08, 0.9239, 0.3827, 8.897e-08, 0.9239, 0.3827, 1.059e-07, 0.9808, 0.1951, 1.059e-07, 0.9808, 0.1951, 1.059e-07, 0.9808, 0.1951, 1.059e-07, 0.9808, 0.1951, 1.202e-07, 1.0, -8.579e-08, 1.202e-07, 1.0, -5.243e-08, -1.0, -1.485e-08, -4.289e-08, -1.0, -1.485e-08, -4.289e-08, -1.0, -1.485e-08, -4.289e-08, -1.0, -1.485e-08, -4.289e-08, -1.0, -1.485e-08, -4.289e-08, -1.0, -1.485e-08, -4.289e-08, -1.0, -1.485e-08, -4.289e-08, -1.0, -1.485e-08, -4.289e-08, -1.0, -1.485e-08, -4.289e-08, -1.0, -1.485e-08, -4.289e-08, -1.0, -1.485e-08, -4.289e-08, -1.0, -1.485e-08, -4.289e-08, -1.0, -1.485e-08, -4.289e-08, -1.0, -1.485e-08, -4.289e-08, -1.0, -1.485e-08, -4.289e-08, -1.0, -1.485e-08, -4.289e-08, -1.0, -1.485e-08, -4.289e-08, -1.0, -1.485e-08, -4.289e-08, -1.0, -1.485e-08, -4.289e-08, -1.0, -1.485e-08, -4.289e-08, -1.0, -1.485e-08, -4.289e-08, -1.0, -1.485e-08, -4.289e-08, -1.0, -1.485e-08, -4.289e-08, -1.0, -1.485e-08, -4.289e-08, -1.0, -1.485e-08, -4.289e-08, -1.0, -1.485e-08, -4.289e-08, -1.0, -1.485e-08, -4.289e-08, -1.0, -1.485e-08, -4.289e-08, -1.0, -1.485e-08, -4.289e-08, -1.0, -1.485e-08, -4.289e-08, -1.0, -1.485e-08, -4.289e-08, -1.0, -1.485e-08, -4.289e-08, 4.928e-09, 1.0, -1.478e-07, 4.928e-09, 1.0, -1.478e-07, 1.937e-08, 0.9808, -0.1951, 1.937e-08, 0.9808, -0.1951, 1.937e-08, 0.9808, -0.1951, 1.937e-08, 0.9808, -0.1951, 1.445e-08, 0.9239, -0.3827, 1.445e-08, 0.9239, -0.3827, 1.445e-08, 0.9239, -0.3827, 1.445e-08, 0.9239, -0.3827, 0.0, 0.8315, -0.5556, 0.0, 0.8315, -0.5556, 0.0, 0.8315, -0.5556, 0.0, 0.8315, -0.5556, 0.0, 0.7071, -0.7071, 0.0, 0.7071, -0.7071, 0.0, 0.7071, -0.7071, 0.0, 0.7071, -0.7071, 4.334e-08, 0.5556, -0.8315, 4.334e-08, 0.5556, -0.8315, 4.334e-08, 0.5556, -0.8315, 4.334e-08, 0.5556, -0.8315, 9.149e-08, 0.3827, -0.9239, 9.149e-08, 0.3827, -0.9239, 9.149e-08, 0.3827, -0.9239, 9.149e-08, 0.3827, -0.9239, 9.631e-08, 0.1951, -0.9808, 9.631e-08, 0.1951, -0.9808, 9.631e-08, 0.1951, -0.9808, 9.631e-08, 0.1951, -0.9808, 9.631e-08, 0.0, -1.0, 9.631e-08, -4.766e-08, -1.0, 9.631e-08, -4.766e-08, -1.0, 9.631e-08, 0.0, -1.0, 9.631e-08, -0.1951, -0.9808, 9.631e-08, -0.1951, -0.9808, 9.631e-08, -0.1951, -0.9808, 9.631e-08, -0.1951, -0.9808, 9.149e-08, -0.3827, -0.9239, 9.149e-08, -0.3827, -0.9239, 9.149e-08, -0.3827, -0.9239, 9.149e-08, -0.3827, -0.9239, 4.334e-08, -0.5556, -0.8315, 4.334e-08, -0.5556, -0.8315, 4.334e-08, -0.5556, -0.8315, 4.334e-08, -0.5556, -0.8315, 0.0, -0.7071, -0.7071, 0.0, -0.7071, -0.7071, 0.0, -0.7071, -0.7071, 0.0, -0.7071, -0.7071, 0.0, -0.8315, -0.5556, 0.0, -0.8315, -0.5556, 0.0, -0.8315, -0.5556, 0.0, -0.8315, -0.5556, 1.445e-08, -0.9239, -0.3827, 1.445e-08, -0.9239, -0.3827, 1.445e-08, -0.9239, -0.3827, 1.445e-08, -0.9239, -0.3827, 1.937e-08, -0.9808, -0.1951, 1.937e-08, -0.9808, -0.1951, 1.937e-08, -0.9808, -0.1951, 1.937e-08, -0.9808, -0.1951, 4.928e-09, -1.0, -1.382e-07, 4.928e-09, -1.0, -1.382e-07, 4.928e-09, -1.0, -1.382e-07, 4.928e-09, -1.0, -1.382e-07, 0.0, -0.9808, 0.1951, 0.0, -0.9808, 0.1951, 0.0, -0.9808, 0.1951, 0.0, -0.9808, 0.1951, -2.408e-08, -0.9239, 0.3827, -2.408e-08, -0.9239, 0.3827, -2.408e-08, -0.9239, 0.3827, -2.408e-08, -0.9239, 0.3827, -8.668e-08, -0.8315, 0.5556, -8.668e-08, -0.8315, 0.5556, -8.668e-08, -0.8315, 0.5556, -8.668e-08, -0.8315, 0.5556, -1.011e-07, -0.7071, 0.7071, -1.011e-07, -0.7071, 0.7071, -1.011e-07, -0.7071, 0.7071, -1.011e-07, -0.7071, 0.7071, -3.852e-08, -0.5556, 0.8315, -3.852e-08, -0.5556, 0.8315, -3.852e-08, -0.5556, 0.8315, -3.852e-08, -0.5556, 0.8315, -4.815e-08, -0.3827, 0.9239, -4.815e-08, -0.3827, 0.9239, -4.815e-08, -0.3827, 0.9239, -4.815e-08, -0.3827, 0.9239, -9.631e-08, -0.1951, 0.9808, -9.631e-08, -0.1951, 0.9808, -9.631e-08, -0.1951, 0.9808, -9.631e-08, -0.1951, 0.9808, -9.631e-08, 2.383e-08, 1.0, -9.631e-08, -1.144e-07, 1.0, -9.631e-08, -1.144e-07, 1.0, -9.631e-08, 2.383e-08, 1.0, -9.631e-08, 0.1951, 0.9808, -9.631e-08, 0.1951, 0.9808, -9.631e-08, 0.1951, 0.9808, -9.631e-08, 0.1951, 0.9808, -4.815e-08, 0.3827, 0.9239, -4.815e-08, 0.3827, 0.9239, -4.815e-08, 0.3827, 0.9239, -4.815e-08, 0.3827, 0.9239, -3.852e-08, 0.5556, 0.8315, -3.852e-08, 0.5556, 0.8315, -3.852e-08, 0.5556, 0.8315, -3.852e-08, 0.5556, 0.8315, -1.011e-07, 0.7071, 0.7071, -1.011e-07, 0.7071, 0.7071, -1.011e-07, 0.7071, 0.7071, -1.011e-07, 0.7071, 0.7071, -8.668e-08, 0.8315, 0.5556, -8.668e-08, 0.8315, 0.5556, -8.668e-08, 0.8315, 0.5556, -8.668e-08, 0.8315, 0.5556, -2.408e-08, 0.9239, 0.3827, -2.408e-08, 0.9239, 0.3827, 0.9999, 0.01552, -1.186e-08, 0.9999, 0.01522, 0.003028, 0.9999, 0.01522, 0.003028, 0.9999, 0.01552, 3.558e-09, -2.408e-08, 0.9239, 0.3827, -2.408e-08, 0.9239, 0.3827, 0.0, 0.9808, 0.1951, 0.0, 0.9808, 0.1951, 0.0, 0.9808, 0.1951, 0.0, 0.9808, 0.1951, 4.928e-09, 1.0, -1.478e-07, 4.928e-09, 1.0, -1.478e-07, -0.9999, 0.008625, -0.01291, -0.9999, 0.005942, -0.01434, -0.9999, 0.005942, -0.01434, -0.9999, 0.008625, -0.01291, 0.285, 0.8856, 0.3668, 0.285, 0.797, 0.5325, 0.7839, 0.5162, 0.3449, 0.7839, 0.5736, 0.2376, 0.285, -0.5325, -0.797, 0.285, -0.3668, -0.8856, 0.7839, -0.2376, -0.5736, 0.7839, -0.3449, -0.5162, -0.9999, -0.01434, -0.005941, -0.9999, -0.01523, -0.003029, -0.9999, -0.01523, -0.003029, -0.9999, -0.01434, -0.005941, 0.9999, 0.005939, -0.01434, 0.9999, 0.008622, -0.0129, 0.9999, 0.008622, -0.0129, 0.9999, 0.005939, -0.01434, -0.9999, -0.003028, 0.01522, -0.9999, 1.284e-06, 0.01552, -0.9999, 1.284e-06, 0.01552, -0.9999, -0.003028, 0.01522, 0.9999, -0.01523, -0.003029, 0.9999, -0.01434, -0.00594, 0.9999, -0.01434, -0.00594, 0.9999, -0.01523, -0.003029, 0.9999, 0.0, 0.01552, 0.9999, -0.003028, 0.01523, 0.9999, -0.003028, 0.01523, 0.9999, -1.395e-10, 0.01552, -0.9999, 0.005942, -0.01434, -0.9999, 0.003028, -0.01523, -0.9999, 0.003028, -0.01523, -0.9999, 0.005942, -0.01434, -0.9999, -0.01523, -0.003029, -0.9999, -0.01553, -7.273e-09, -0.9999, -0.01553, 8.719e-09, -0.9999, -0.01523, -0.003029, 0.9999, 0.003028, -0.01522, 0.9999, 0.005939, -0.01434, 0.9999, 0.005939, -0.01434, 0.9999, 0.003028, -0.01522, -0.9999, 1.284e-06, 0.01552, -0.9999, 0.003029, 0.01523, -0.9999, 0.003029, 0.01523, -0.9999, 1.284e-06, 0.01552, 0.9999, -0.01552, -1.178e-08, 0.9999, -0.01523, -0.003029, 0.9999, -0.01523, -0.003029, 0.9999, -0.01552, 3.627e-09, 0.9999, 0.003028, 0.01522, 0.9999, 0.0, 0.01552, 0.9999, -1.395e-10, 0.01552, 0.9999, 0.003028, 0.01522, -0.9999, 0.003028, -0.01523, -0.9999, -4.281e-07, -0.01553, -0.9999, -4.279e-07, -0.01553, -0.9999, 0.003028, -0.01523, -0.9999, -0.01553, -7.273e-09, -0.9999, -0.01523, 0.003029, -0.9999, -0.01523, 0.003029, -0.9999, -0.01553, 8.719e-09, 0.9999, -7.905e-11, -0.01552, 0.9999, 0.003028, -0.01522, 0.9999, 0.003028, -0.01522, 0.9999, 0.0, -0.01552, -0.9999, 0.003029, 0.01523, -0.9999, 0.005941, 0.01434, -0.9999, 0.005941, 0.01434, -0.9999, 0.003029, 0.01523, 0.9999, -0.01522, 0.003029, 0.9999, -0.01552, -1.178e-08, 0.9999, -0.01552, 3.627e-09, 0.9999, -0.01522, 0.003029, 0.9999, 0.00594, 0.01434, 0.9999, 0.003028, 0.01522, 0.9999, 0.003028, 0.01522, 0.9999, 0.00594, 0.01434, -0.9999, -4.281e-07, -0.01553, -0.9999, -0.003028, -0.01523, -0.9999, -0.003028, -0.01523, -0.9999, -4.279e-07, -0.01553, -0.9999, -0.01523, 0.003029, -0.9999, -0.01434, 0.005941, -0.9999, -0.01434, 0.005941, -0.9999, -0.01523, 0.003029, 0.9999, -0.003029, -0.01522, 0.9999, -7.905e-11, -0.01552, 0.9999, 0.0, -0.01552, 0.9999, -0.003029, -0.01522, -0.9999, 0.01553, -7.431e-09, -0.9999, 0.01523, -0.003029, -0.9999, 0.01523, -0.003029, -0.9999, 0.01553, 8.65e-09, -0.9999, 0.005941, 0.01434, -0.9999, 0.008625, 0.01291, -0.9999, 0.008625, 0.01291, -0.9999, 0.005941, 0.01434, 0.9999, -0.01434, 0.005941, 0.9999, -0.01522, 0.003029, 0.9999, -0.01522, 0.003029, 0.9999, -0.01434, 0.005941, 0.9999, 0.01522, -0.003028, 0.9999, 0.01552, -1.186e-08, 0.9999, 0.01552, 3.558e-09, 0.9999, 0.01522, -0.003028, 0.9999, 0.008623, 0.01291, 0.9999, 0.00594, 0.01434, 0.9999, 0.00594, 0.01434, 0.9999, 0.008623, 0.01291, -0.9999, -0.003028, -0.01523, -0.9999, -0.005941, -0.01434, -0.9999, -0.005941, -0.01434, -0.9999, -0.003028, -0.01523, -0.9999, -0.01434, 0.005941, -0.9999, -0.01291, 0.008624, -0.9999, -0.01291, 0.008624, -0.9999, -0.01434, 0.005941, 0.9999, -0.00594, -0.01434, 0.9999, -0.003029, -0.01522, 0.9999, -0.003029, -0.01522, 0.9999, -0.00594, -0.01434, -0.9999, 0.008625, 0.01291, -0.9999, 0.01098, 0.01098, -0.9999, 0.01098, 0.01098, -0.9999, 0.008625, 0.01291, 0.9999, -0.01291, 0.008625, 0.9999, -0.01434, 0.005941, 0.9999, -0.01434, 0.005941, 0.9999, -0.01291, 0.008625, -0.9999, 0.01523, -0.003029, -0.9999, 0.01434, -0.005941, -0.9999, 0.01434, -0.005941, -0.9999, 0.01523, -0.003029, 0.9999, 0.01097, 0.01098, 0.9999, 0.008623, 0.01291, 0.9999, 0.008623, 0.01291, 0.9999, 0.01097, 0.01098, -0.9999, -0.005941, -0.01434, -0.9999, -0.008625, -0.01291, -0.9999, -0.008625, -0.01291, -0.9999, -0.005941, -0.01434, 0.9999, 0.01434, -0.00594, 0.9999, 0.01522, -0.003028, 0.9999, 0.01522, -0.003028, 0.9999, 0.01434, -0.00594, -0.9999, -0.01291, 0.008624, -0.9999, -0.01098, 0.01098, -0.9999, -0.01098, 0.01098, -0.9999, -0.01291, 0.008624, 0.9999, -0.008624, -0.01291, 0.9999, -0.00594, -0.01434, 0.9999, -0.00594, -0.01434, 0.9999, -0.008624, -0.01291, -0.9999, 0.01098, 0.01098, -0.9999, 0.01291, 0.008626, -0.9999, 0.01291, 0.008626, -0.9999, 0.01098, 0.01098, 0.9999, -0.01098, 0.01098, 0.9999, -0.01291, 0.008625, 0.9999, -0.01291, 0.008625, 0.9999, -0.01098, 0.01098, -0.9999, 0.01434, -0.005941, -0.9999, 0.01291, -0.008626, -0.9999, 0.01291, -0.008626, -0.9999, 0.01434, -0.005941, 0.9999, 0.01291, 0.008623, 0.9999, 0.01097, 0.01098, 0.9999, 0.01097, 0.01098, 0.9999, 0.01291, 0.008623, -0.9999, -0.008625, -0.01291, -0.9999, -0.01098, -0.01098, -0.9999, -0.01098, -0.01098, -0.9999, -0.008625, -0.01291, 0.9999, 0.0129, -0.008623, 0.9999, 0.01434, -0.00594, 0.9999, 0.01434, -0.00594, 0.9999, 0.0129, -0.008623, -0.9999, -0.01098, 0.01098, -0.9999, -0.008623, 0.01291, -0.9999, -0.008623, 0.01291, -0.9999, -0.01098, 0.01098, 0.9999, -0.01098, -0.01098, 0.9999, -0.008624, -0.01291, 0.9999, -0.008624, -0.01291, 0.9999, -0.01098, -0.01098, -0.9999, 0.01291, 0.008626, -0.9999, 0.01434, 0.005941, -0.9999, 0.01434, 0.005941, -0.9999, 0.01291, 0.008626, 0.9999, -0.008626, 0.01291, 0.9999, -0.01098, 0.01098, 0.9999, -0.01098, 0.01098, 0.9999, -0.008626, 0.01291, -0.9999, 0.01291, -0.008626, -0.9999, 0.01098, -0.01098, -0.9999, 0.01098, -0.01098, -0.9999, 0.01291, -0.008626, 0.9999, 0.01434, 0.00594, 0.9999, 0.01291, 0.008623, 0.9999, 0.01291, 0.008623, 0.9999, 0.01434, 0.00594, -0.9999, -0.01098, -0.01098, -0.9999, -0.01291, -0.008626, -0.9999, -0.01291, -0.008626, -0.9999, -0.01098, -0.01098, 0.9999, 0.01097, -0.01097, 0.9999, 0.0129, -0.008623, 0.9999, 0.0129, -0.008623, 0.9999, 0.01097, -0.01097, -0.9999, -0.008623, 0.01291, -0.9999, -0.005941, 0.01434, -0.9999, -0.005941, 0.01434, -0.9999, -0.008623, 0.01291, 0.9999, -0.0129, -0.008623, 0.9999, -0.01098, -0.01098, 0.9999, -0.01098, -0.01098, 0.9999, -0.0129, -0.008623, -0.9999, 0.01434, 0.005941, -0.9999, 0.01523, 0.003029, -0.9999, 0.01523, 0.003029, -0.9999, 0.01434, 0.005941, 0.9999, -0.005941, 0.01434, 0.9999, -0.008626, 0.01291, 0.9999, -0.008626, 0.01291, 0.9999, -0.005941, 0.01434, -0.9999, 0.01098, -0.01098, -0.9999, 0.008625, -0.01291, -0.9999, 0.008625, -0.01291, -0.9999, 0.01098, -0.01098, 0.9999, 0.01522, 0.003028, 0.9999, 0.01434, 0.00594, 0.9999, 0.01434, 0.00594, 0.9999, 0.01522, 0.003028, -0.9999, -0.01291, -0.008626, -0.9999, -0.01434, -0.005941, -0.9999, -0.01434, -0.005941, -0.9999, -0.01291, -0.008626, 0.9999, 0.008622, -0.0129, 0.9999, 0.01097, -0.01097, 0.9999, 0.01097, -0.01097, 0.9999, 0.008622, -0.0129, -0.9999, -0.005941, 0.01434, -0.9999, -0.003028, 0.01522, -0.9999, -0.003028, 0.01522, -0.9999, -0.005941, 0.01434, 0.9999, -0.01434, -0.00594, 0.9999, -0.0129, -0.008623, 0.9999, -0.0129, -0.008623, 0.9999, -0.01434, -0.00594, -0.9999, 0.01523, 0.003029, -0.9999, 0.01553, -7.431e-09, -0.9999, 0.01553, 8.65e-09, -0.9999, 0.01523, 0.003029, 0.9999, -0.003028, 0.01523, 0.9999, -0.005941, 0.01434, 0.9999, -0.005941, 0.01434, 0.9999, -0.003028, 0.01523, 0.7839, -0.6089, 0.1211, 0.7839, -0.6209, 3.548e-07, 0.7839, -0.6089, -0.1211, 0.7839, -0.5736, -0.2376, 0.7839, -0.5162, -0.3449, 0.7839, -0.439, -0.439, 0.7839, -0.3449, -0.5162, 0.7839, -0.2376, -0.5736, 0.7839, -0.1211, -0.6089, 0.7839, -5.458e-08, -0.6209, 0.7839, 0.1211, -0.6089, 0.7839, 0.2376, -0.5736, 0.7839, 0.3449, -0.5162, 0.7839, 0.439, -0.439, 0.7839, 0.5162, -0.3449, 0.7839, 0.5736, -0.2376, 0.7839, 0.6089, -0.1211, 0.7839, 0.6209, 1.88e-07, 0.7839, 0.6089, 0.1211, 0.7839, 0.5736, 0.2376, 0.7839, 0.5162, 0.3449, 0.7839, 0.439, 0.439, 0.7839, 0.3449, 0.5162, 0.7839, 0.2376, 0.5736, 0.7839, 0.1211, 0.6089, 0.7839, -1.273e-07, 0.6209, 0.7839, -0.1211, 0.6089, 0.7839, -0.2376, 0.5736, 0.7839, -0.3449, 0.5162, 0.7839, -0.439, 0.439, 0.7839, -0.5162, 0.3449, 0.7839, -0.5736, 0.2376, -0.7839, -0.6209, 0.0, -0.7839, -0.6089, 0.1211, -0.7839, -0.5736, 0.2376, -0.7839, -0.5162, 0.3449, -0.7839, -0.439, 0.439, -0.7839, -0.3449, 0.5162, -0.7839, -0.2376, 0.5736, -0.7839, -0.1211, 0.6089, -0.7839, 2.426e-08, 0.6209, -0.7839, 0.1211, 0.6089, -0.7839, 0.2376, 0.5736, -0.7839, 0.3449, 0.5162, -0.7839, 0.439, 0.439, -0.7839, 0.5162, 0.3449, -0.7839, 0.5736, 0.2376, -0.7839, 0.6089, 0.1211, -0.7839, 0.6209, 0.0, -0.7839, 0.6089, -0.1211, -0.7839, 0.5736, -0.2376, -0.7839, 0.5162, -0.3449, -0.7839, 0.439, -0.439, -0.7839, 0.3449, -0.5162, -0.7839, 0.2376, -0.5736, -0.7839, 0.1211, -0.6089, -0.7839, 2.426e-08, -0.6209, -0.7839, -0.1211, -0.6089, -0.7839, -0.2376, -0.5736, -0.7839, -0.3449, -0.5162, -0.7839, -0.439, -0.439, -0.7839, -0.5162, -0.3449, -0.7839, -0.5736, -0.2376, -0.7839, -0.6089, -0.1211, 0.285, -0.9401, 0.187, 0.285, -0.9585, 5.239e-07, 0.7839, -0.6209, 3.548e-07, 0.7839, -0.6089, 0.1211, -0.285, -0.5325, -0.797, -0.285, -0.6778, -0.6778, -0.7839, -0.439, -0.439, -0.7839, -0.3449, -0.5162, -0.285, 0.8856, 0.3668, -0.285, 0.9401, 0.187, -0.7839, 0.6089, 0.1211, -0.7839, 0.5736, 0.2376, -0.285, -0.9401, 0.187, -0.285, -0.8856, 0.3668, -0.7839, -0.5736, 0.2376, -0.7839, -0.6089, 0.1211, 0.285, -0.6778, -0.6778, 0.285, -0.5325, -0.797, 0.7839, -0.3449, -0.5162, 0.7839, -0.439, -0.439, 0.285, 0.9401, 0.187, 0.285, 0.8856, 0.3668, 0.7839, 0.5736, 0.2376, 0.7839, 0.6089, 0.1211, 0.285, -0.8856, 0.3668, 0.285, -0.9401, 0.187, 0.7839, -0.6089, 0.1211, 0.7839, -0.5736, 0.2376, -0.285, -0.6778, -0.6778, -0.285, -0.797, -0.5325, -0.7839, -0.5162, -0.3449, -0.7839, -0.439, -0.439, -0.285, 0.9401, 0.187, -0.285, 0.9585, 0.0, -0.7839, 0.6209, 0.0, -0.7839, 0.6089, 0.1211, -0.285, -0.8856, 0.3668, -0.285, -0.797, 0.5325, -0.7839, -0.5162, 0.3449, -0.7839, -0.5736, 0.2376, 0.285, -0.797, -0.5325, 0.285, -0.6778, -0.6778, 0.7839, -0.439, -0.439, 0.7839, -0.5162, -0.3449, 0.285, 0.9585, 2.765e-07, 0.285, 0.9401, 0.187, 0.7839, 0.6089, 0.1211, 0.7839, 0.6209, 1.88e-07, 0.285, -0.797, 0.5325, 0.285, -0.8856, 0.3668, 0.7839, -0.5736, 0.2376, 0.7839, -0.5162, 0.3449, -0.285, -0.797, -0.5325, -0.285, -0.8856, -0.3668, -0.7839, -0.5736, -0.2376, -0.7839, -0.5162, -0.3449, -0.285, 0.9585, 0.0, -0.285, 0.9401, -0.187, -0.7839, 0.6089, -0.1211, -0.7839, 0.6209, 0.0, -0.285, -0.797, 0.5325, -0.285, -0.6778, 0.6778, -0.7839, -0.439, 0.439, -0.7839, -0.5162, 0.3449, 0.285, -0.8856, -0.3668, 0.285, -0.797, -0.5325, 0.7839, -0.5162, -0.3449, 0.7839, -0.5736, -0.2376, 0.285, 0.9401, -0.187, 0.285, 0.9585, 2.765e-07, 0.7839, 0.6209, 1.88e-07, 0.7839, 0.6089, -0.1211, 0.285, -0.6778, 0.6778, 0.285, -0.797, 0.5325, 0.7839, -0.5162, 0.3449, 0.7839, -0.439, 0.439, -0.285, -0.8856, -0.3668, -0.285, -0.9401, -0.187, -0.7839, -0.6089, -0.1211, -0.7839, -0.5736, -0.2376, -0.285, 0.9401, -0.187, -0.285, 0.8856, -0.3668, -0.7839, 0.5736, -0.2376, -0.7839, 0.6089, -0.1211, -0.285, -0.6778, 0.6778, -0.285, -0.5325, 0.797, -0.7839, -0.3449, 0.5162, -0.7839, -0.439, 0.439, 0.285, -0.9401, -0.187, 0.285, -0.8856, -0.3668, 0.7839, -0.5736, -0.2376, 0.7839, -0.6089, -0.1211, 0.285, 0.8856, -0.3668, 0.285, 0.9401, -0.187, 0.7839, 0.6089, -0.1211, 0.7839, 0.5736, -0.2376, 0.285, -0.5325, 0.797, 0.285, -0.6778, 0.6778, 0.7839, -0.439, 0.439, 0.7839, -0.3449, 0.5162, -0.285, -0.9401, -0.187, -0.285, -0.9585, 0.0, -0.7839, -0.6209, 0.0, -0.7839, -0.6089, -0.1211, -0.285, 0.8856, -0.3668, -0.285, 0.797, -0.5325, -0.7839, 0.5162, -0.3449, -0.7839, 0.5736, -0.2376, -0.285, -0.5325, 0.797, -0.285, -0.3668, 0.8856, -0.7839, -0.2376, 0.5736, -0.7839, -0.3449, 0.5162, 0.285, -0.9585, 5.239e-07, 0.285, -0.9401, -0.187, 0.7839, -0.6089, -0.1211, 0.7839, -0.6209, 3.548e-07, 0.285, 0.797, -0.5325, 0.285, 0.8856, -0.3668, 0.7839, 0.5736, -0.2376, 0.7839, 0.5162, -0.3449, 0.285, -0.3668, 0.8856, 0.285, -0.5325, 0.797, 0.7839, -0.3449, 0.5162, 0.7839, -0.2376, 0.5736, -0.285, 0.797, -0.5325, -0.285, 0.6778, -0.6778, -0.7839, 0.439, -0.439, -0.7839, 0.5162, -0.3449, -0.285, -0.3668, 0.8856, -0.285, -0.187, 0.9401, -0.7839, -0.1211, 0.6089, -0.7839, -0.2376, 0.5736, 0.285, 0.6778, -0.6778, 0.285, 0.797, -0.5325, 0.7839, 0.5162, -0.3449, 0.7839, 0.439, -0.439, 0.285, -0.187, 0.9401, 0.285, -0.3668, 0.8856, 0.7839, -0.2376, 0.5736, 0.7839, -0.1211, 0.6089, -0.285, 0.6778, -0.6778, -0.285, 0.5325, -0.797, -0.7839, 0.3449, -0.5162, -0.7839, 0.439, -0.439, -0.285, -0.187, 0.9401, -0.285, 0.0, 0.9585, -0.7839, 2.426e-08, 0.6209, -0.7839, -0.1211, 0.6089, 0.285, 0.5325, -0.797, 0.285, 0.6778, -0.6778, 0.7839, 0.439, -0.439, 0.7839, 0.3449, -0.5162, 0.285, -1.407e-07, 0.9585, 0.285, -0.187, 0.9401, 0.7839, -0.1211, 0.6089, 0.7839, -1.273e-07, 0.6209, -0.285, 0.5325, -0.797, -0.285, 0.3668, -0.8856, -0.7839, 0.2376, -0.5736, -0.7839, 0.3449, -0.5162, -0.285, 0.0, 0.9585, -0.285, 0.187, 0.9401, -0.7839, 0.1211, 0.6089, -0.7839, 2.426e-08, 0.6209, 0.285, 0.3668, -0.8856, 0.285, 0.5325, -0.797, 0.7839, 0.3449, -0.5162, 0.7839, 0.2376, -0.5736, 0.285, 0.187, 0.9401, 0.285, -1.407e-07, 0.9585, 0.7839, -1.273e-07, 0.6209, 0.7839, 0.1211, 0.6089, -0.285, 0.3668, -0.8856, -0.285, 0.187, -0.9401, -0.7839, 0.1211, -0.6089, -0.7839, 0.2376, -0.5736, -0.285, 0.187, 0.9401, -0.285, 0.3668, 0.8856, -0.7839, 0.2376, 0.5736, -0.7839, 0.1211, 0.6089, 0.285, 0.187, -0.9401, 0.285, 0.3668, -0.8856, 0.7839, 0.2376, -0.5736, 0.7839, 0.1211, -0.6089, 0.285, 0.3668, 0.8856, 0.285, 0.187, 0.9401, 0.7839, 0.1211, 0.6089, 0.7839, 0.2376, 0.5736, -0.285, 0.187, -0.9401, -0.285, 0.0, -0.9585, -0.7839, 2.426e-08, -0.6209, -0.7839, 0.1211, -0.6089, -0.285, 0.3668, 0.8856, -0.285, 0.5325, 0.797, -0.7839, 0.3449, 0.5162, -0.7839, 0.2376, 0.5736, 0.285, 2.425e-08, -0.9585, 0.285, 0.187, -0.9401, 0.7839, 0.1211, -0.6089, 0.7839, -5.458e-08, -0.6209, 0.285, 0.5325, 0.797, 0.285, 0.3668, 0.8856, 0.7839, 0.2376, 0.5736, 0.7839, 0.3449, 0.5162, -0.285, 0.0, -0.9585, -0.285, -0.187, -0.9401, -0.7839, -0.1211, -0.6089, -0.7839, 2.426e-08, -0.6209, -0.285, 0.5325, 0.797, -0.285, 0.6778, 0.6778, -0.7839, 0.439, 0.439, -0.7839, 0.3449, 0.5162, 0.285, -0.187, -0.9401, 0.285, 2.425e-08, -0.9585, 0.7839, -5.458e-08, -0.6209, 0.7839, -0.1211, -0.6089, 0.285, 0.6778, 0.6778, 0.285, 0.5325, 0.797, 0.7839, 0.3449, 0.5162, 0.7839, 0.439, 0.439, -0.285, -0.187, -0.9401, -0.285, -0.3668, -0.8856, -0.7839, -0.2376, -0.5736, -0.7839, -0.1211, -0.6089, -0.285, 0.6778, 0.6778, -0.285, 0.797, 0.5325, -0.7839, 0.5162, 0.3449, -0.7839, 0.439, 0.439, 0.285, -0.3668, -0.8856, 0.285, -0.187, -0.9401, 0.7839, -0.1211, -0.6089, 0.7839, -0.2376, -0.5736, 0.285, 0.797, 0.5325, 0.285, 0.6778, 0.6778, 0.7839, 0.439, 0.439, 0.7839, 0.5162, 0.3449, -0.285, -0.3668, -0.8856, -0.285, -0.5325, -0.797, -0.7839, -0.3449, -0.5162, -0.7839, -0.2376, -0.5736, -0.285, 0.797, 0.5325, -0.285, 0.8856, 0.3668, -0.7839, 0.5736, 0.2376, -0.7839, 0.5162, 0.3449, -0.285, -0.9585, 0.0, -0.285, -0.9401, 0.187, -0.7839, -0.6089, 0.1211, -0.7839, -0.6209, 0.0, 1.0, -2.294e-08, 5.205e-08, 1.0, -2.294e-08, 5.205e-08, 1.0, -2.294e-08, 5.205e-08, 1.0, -2.294e-08, 5.205e-08, 1.0, -2.294e-08, 5.205e-08, 1.0, -2.294e-08, 5.205e-08, 1.0, -2.294e-08, 5.205e-08, 0.9896, -0.1434, -0.01217, 0.9933, -0.1156, -0.009813, 1.0, -2.294e-08, 5.205e-08, 1.0, -2.294e-08, 5.205e-08, 1.0, -2.294e-08, 5.205e-08, 1.0, -2.294e-08, 5.205e-08, 1.0, -2.294e-08, 5.205e-08, 1.0, -2.294e-08, 5.205e-08, 1.0, -2.294e-08, 5.205e-08, 1.0, -2.294e-08, 5.205e-08, 1.0, -2.294e-08, 5.205e-08, 1.0, -2.294e-08, 5.205e-08, 1.0, -2.294e-08, 5.205e-08, 1.0, -2.294e-08, 5.205e-08, 1.0, -2.294e-08, 5.205e-08, 1.0, 0.0, 2.802e-08, 1.0, 0.0, 2.802e-08, 1.0, 0.0, 2.802e-08, 1.0, 0.0, 2.802e-08, 1.0, 0.0, 2.802e-08, 1.0, 0.0, 2.802e-08, 1.0, 0.0, 2.802e-08, 1.0, 0.0, 2.802e-08, 1.0, 0.0, 2.802e-08, 1.0, 0.0, 2.802e-08, 1.0, 0.0, 2.802e-08, 1.0, 0.0, 2.802e-08, 1.0, 0.0, 2.802e-08, 1.0, 0.0, 2.802e-08, 1.0, 0.0, 2.802e-08, 1.0, 0.0, 2.802e-08, 1.0, 0.0, 2.802e-08, 1.0, 0.0, 2.802e-08, 1.0, 0.0, 2.802e-08, 1.0, 0.0, 2.802e-08, 1.0, 0.0, 2.802e-08, 1.0, 0.0, 2.802e-08, 0.9921, -0.1247, -0.01059, 0.9936, -0.1129, -0.009587, -1.0, 6.882e-09, -1.418e-07, -1.0, 6.882e-09, -1.418e-07, -1.0, 6.882e-09, -1.418e-07, -1.0, 6.882e-09, -1.418e-07, -1.0, 6.882e-09, -1.418e-07, -1.0, 6.882e-09, -1.418e-07, -1.0, 6.882e-09, -1.418e-07, -1.0, 6.882e-09, -1.418e-07, -1.0, 6.882e-09, -1.418e-07, -1.0, 6.882e-09, -1.418e-07, -1.0, 6.882e-09, -1.418e-07, -1.0, 6.882e-09, -1.418e-07, -1.0, 6.882e-09, -1.418e-07, -1.0, 6.882e-09, -1.418e-07, -0.9939, 0.1097, 0.009311, -0.9906, 0.1361, 0.01156, -1.0, 6.882e-09, -1.418e-07, -1.0, 6.882e-09, -1.418e-07, -1.0, 6.882e-09, -1.418e-07, -1.0, 6.882e-09, -1.418e-07, -1.0, 6.882e-09, -1.418e-07, -1.0, 6.882e-09, -1.418e-07, 0.9936, -0.1129, -0.009587, 0.9921, -0.1247, -0.01059, 0.9933, -0.1156, -0.009813, 0.9896, -0.1434, -0.01217, -1.0, 3.345e-09, -5.789e-08, -0.9942, 0.1071, 0.009095, -0.9929, 0.1184, 0.01005, -1.0, 3.345e-09, -5.789e-08, -1.0, 3.345e-09, -5.789e-08, -1.0, 3.345e-09, -5.789e-08, -1.0, 3.345e-09, -5.789e-08, -1.0, 3.345e-09, -5.789e-08, -1.0, 3.345e-09, -5.789e-08, -1.0, 3.345e-09, -5.789e-08, -1.0, 3.345e-09, -5.789e-08, -1.0, 3.345e-09, -5.789e-08, -1.0, 3.345e-09, -5.789e-08, -1.0, 3.345e-09, -5.789e-08, -1.0, 3.345e-09, -5.789e-08, -1.0, 3.345e-09, -5.789e-08, -1.0, 3.345e-09, -5.789e-08, -1.0, 3.345e-09, -5.789e-08, -1.0, 3.345e-09, -5.789e-08, -1.0, 3.345e-09, -5.789e-08, -1.0, 3.345e-09, -5.789e-08, -1.0, 3.345e-09, -5.789e-08, -1.0, 3.345e-09, -5.789e-08, -1.0, 3.345e-09, -5.789e-08, -1.565e-07, 0.3827, 0.9239, -3.131e-07, 0.5556, 0.8315, -3.131e-07, 0.5556, 0.8315, -1.565e-07, 0.3827, 0.9239, 0.0, 0.1951, -0.9808, 0.0, 0.03662, -0.9993, 0.0, 0.03662, -0.9993, 0.0, 0.1951, -0.9808, -6.17e-07, -0.1295, 0.9916, 0.0, -0.3644, 0.9313, 0.0, -0.3644, 0.9313, -7.218e-07, -0.1019, 0.9948, 0.0, 0.1951, 0.9808, -1.565e-07, 0.3827, 0.9239, -1.565e-07, 0.3827, 0.9239, 0.0, 0.1951, 0.9808, 0.0, -0.1027, -0.9947, 5.727e-07, -0.1098, -0.994, 6.712e-07, -0.09498, -0.9955, 0.0, -0.1164, -0.9932, -1.565e-07, 0.3827, -0.9239, 0.0, 0.1951, -0.9808, 0.0, 0.1951, -0.9808, -1.565e-07, 0.3827, -0.9239, 0.0, 0.1888, 0.982, 0.0, 0.1552, 0.9879, 0.0, 0.1552, 0.9879, 0.0, 0.1888, 0.982, 0.0, 1.43e-08, 1.0, 0.0, 0.1951, 0.9808, 0.0, 0.1951, 0.9808, 0.0, 1.43e-08, 1.0, -3.131e-07, 0.5556, -0.8315, -1.565e-07, 0.3827, -0.9239, -1.565e-07, 0.3827, -0.9239, -3.131e-07, 0.5556, -0.8315, -0.9939, 0.1097, 0.009311, -0.9929, 0.1184, 0.01005, -0.9942, 0.1071, 0.009095, -0.9906, 0.1361, 0.01156, 0.0, -0.1951, 0.9808, 0.0, 1.43e-08, 1.0, 0.0, 1.43e-08, 1.0, 0.0, -0.1951, 0.9808, -3.914e-07, 0.7071, -0.7071, -3.131e-07, 0.5556, -0.8315, -3.131e-07, 0.5556, -0.8315, -3.914e-07, 0.7071, -0.7071, -1.087e-06, -0.3941, 0.9191, -5.9e-07, -0.1286, 0.9917, -5.9e-07, -0.1286, 0.9917, -1.087e-06, -0.3941, 0.9191, 0.0, -0.3827, 0.9239, 0.0, -0.1951, 0.9808, 0.0, -0.1951, 0.9808, 0.0, -0.3827, 0.9239, -4.696e-07, 0.8315, -0.5556, -3.914e-07, 0.7071, -0.7071, -3.914e-07, 0.7071, -0.7071, -4.696e-07, 0.8315, -0.5556, 0.0, -0.3644, 0.9313, 1.571e-07, -0.4484, 0.8938, 1.571e-07, -0.4484, 0.8938, 0.0, -0.3644, 0.9313, 1.571e-07, -0.4647, 0.8855, 0.0, -0.3827, 0.9239, 0.0, -0.3827, 0.9239, 1.571e-07, -0.4647, 0.8855, -2.348e-07, 0.9239, -0.3827, -4.696e-07, 0.8315, -0.5556, -4.696e-07, 0.8315, -0.5556, -2.348e-07, 0.9239, -0.3827, -5.9e-07, -0.1286, 0.9917, 0.0, 0.1073, 0.9942, 0.0, 0.1073, 0.9942, -5.9e-07, -0.1286, 0.9917, 0.0, -0.9836, -0.1804, 0.0, -1.0, -3.62e-07, 0.0, -1.0, -3.239e-07, 0.0, -0.9836, -0.1804, 1.571e-07, -0.4484, 0.8938, 1.571e-07, -0.4647, 0.8855, 1.571e-07, -0.4647, 0.8855, 1.571e-07, -0.4484, 0.8938, 0.0, 0.9808, -0.1951, -2.348e-07, 0.9239, -0.3827, -2.348e-07, 0.9239, -0.3827, 0.0, 0.9808, -0.1951, -1.262e-06, 0.05627, 0.9984, -6.17e-07, -0.1295, 0.9916, -7.218e-07, -0.1019, 0.9948, -1.251e-06, 0.05521, 0.9985, 0.0, -0.9342, -0.3568, 0.0, -0.9836, -0.1804, 0.0, -0.9836, -0.1804, 0.0, -0.9342, -0.3568, 0.0, -0.8513, 0.5246, 0.0, -0.7503, 0.6611, 0.0, -0.7503, 0.6611, 0.0, -0.8513, 0.5246, 0.0, 1.0, 0.0, 0.0, 0.9808, -0.1951, 0.0, 0.9808, -0.1951, 0.0, 1.0, 1.43e-08, -4.957e-07, -0.6109, 0.7917, -1.087e-06, -0.3941, 0.9191, -1.087e-06, -0.3941, 0.9191, -4.957e-07, -0.6109, 0.7917, 0.0, -0.8513, -0.5246, 0.0, -0.9342, -0.3568, 0.0, -0.9342, -0.3568, 0.0, -0.8513, -0.5246, 0.0, -0.9342, 0.3568, 0.0, -0.8513, 0.5246, 0.0, -0.8513, 0.5246, 0.0, -0.9342, 0.3568, 0.0, 0.9808, 0.1951, 0.0, 1.0, 0.0, 0.0, 1.0, 1.43e-08, 0.0, 0.9808, 0.1951, 0.0, -0.7351, -0.678, 0.0, -0.8513, -0.5246, 0.0, -0.8513, -0.5246, 0.0, -0.7351, -0.678, 0.0, -0.9836, 0.1804, 0.0, -0.9342, 0.3568, 0.0, -0.9342, 0.3568, 0.0, -0.9836, 0.1804, -2.348e-07, 0.9239, 0.3827, 0.0, 0.9808, 0.1951, 0.0, 0.9808, 0.1951, -2.348e-07, 0.9239, 0.3827, 0.0, 0.1552, 0.9879, 0.0, 0.09766, 0.9952, 0.0, 0.09766, 0.9952, 0.0, 0.1552, 0.9879, 4.462e-07, -0.5867, -0.8098, 0.0, -0.7351, -0.678, 0.0, -0.7351, -0.678, 4.462e-07, -0.5867, -0.8098, 0.0, -1.0, -3.62e-07, 0.0, -0.9836, 0.1804, 0.0, -0.9836, 0.1804, 0.0, -1.0, -3.239e-07, -4.696e-07, 0.8315, 0.5556, -2.348e-07, 0.9239, 0.3827, -2.348e-07, 0.9239, 0.3827, -4.696e-07, 0.8315, 0.5556, -5.922e-07, 0.05445, 0.9985, -1.262e-06, 0.05627, 0.9984, -1.251e-06, 0.05521, 0.9985, -5.922e-07, 0.05445, 0.9985, 1.576e-06, -0.4097, -0.9122, 4.462e-07, -0.5867, -0.8098, 4.462e-07, -0.5867, -0.8098, 1.576e-06, -0.4097, -0.9122, 0.0, 0.09766, 0.9952, -5.922e-07, 0.05445, 0.9985, -5.922e-07, 0.05445, 0.9985, 0.0, 0.09766, 0.9952, -3.914e-07, 0.7071, 0.7071, -4.696e-07, 0.8315, 0.5556, -4.696e-07, 0.8315, 0.5556, -3.914e-07, 0.7071, 0.7071, 0.0, -0.7503, 0.6611, -4.957e-07, -0.6109, 0.7917, -4.957e-07, -0.6109, 0.7917, 0.0, -0.7503, 0.6611, 1.761e-06, -0.1633, -0.9866, 1.576e-06, -0.4097, -0.9122, 1.576e-06, -0.4097, -0.9122, 1.761e-06, -0.1633, -0.9866, -3.131e-07, 0.5556, 0.8315, -3.914e-07, 0.7071, 0.7071, -3.914e-07, 0.7071, 0.7071, -3.131e-07, 0.5556, 0.8315, 0.0, 0.03662, -0.9993, 0.0, -0.1027, -0.9947, 0.0, -0.1164, -0.9932, 0.0, 0.03662, -0.9993, 5.727e-07, -0.1098, -0.994, 1.761e-06, -0.1633, -0.9866, 1.761e-06, -0.1633, -0.9866, 6.712e-07, -0.09498, -0.9955, 0.0, 0.1073, 0.9942, 0.0, 0.1888, 0.982, 0.0, 0.1888, 0.982, 0.0, 0.1073, 0.9942])] * 3)])

# ---- curves / text
cu_b_ziercircle = bpy.data.curves.new('BézierCircle', 'CURVE')
cu_b_ziercircle.dimensions = '3D'
_sp = cu_b_ziercircle.splines.new('BEZIER'); _sp.bezier_points.add(3)
_sp.bezier_points.foreach_set('co', [-1.0, 0.0, 0.0, 0.0, 1.947, 0.0, 1.0, 0.0, 0.0, 0.0, -1.0, 0.0])
_sp.bezier_points.foreach_set('handle_left', [-0.9145, -0.5455, 0.0, -0.8544, 1.947, 0.0, 1.132, 0.8441, 0.0, 0.5521, -1.0, 0.0])
_sp.bezier_points.foreach_set('handle_right', [-1.132, 0.8441, 0.0, 0.8544, 1.947, 0.0, 0.9145, -0.5455, 0.0, -0.5521, -1.0, 0.0])
for _p, _l, _r in zip(_sp.bezier_points, ['AUTO', 'AUTO', 'AUTO', 'AUTO'], ['AUTO', 'AUTO', 'AUTO', 'AUTO']): _p.handle_left_type = _l; _p.handle_right_type = _r
_sp.order_u = 0
_sp.order_v = 0
_sp.use_cyclic_u = True
cu_b_ziercircle.use_path = True
cu_b_ziercircle.fill_mode = 'FULL'

# ---- objects
ob_light = bpy.data.objects.new('Light', light_light)
ob_camera = bpy.data.objects.new('Camera', cam_camera)
ob_b_ziercircle = bpy.data.objects.new('BézierCircle', cu_b_ziercircle)
ob_circle_001 = bpy.data.objects.new('Circle.001', me_circle_004)

# ---- transforms, parenting, visibility, modifiers, constraints
ob_light.location = (4.076, 1.005, 5.904)
ob_light.rotation_euler = (0.6503, 0.05522, 1.866)
ob_light.lock_rotations_4d = False
ob_light.empty_display_type = 'ARROWS'
ob_light.color = (0.0, 0.0, 0.0, 0.0)
ob_light.lineart.crease_threshold = 0.0
ob_camera.location = (7.359, -6.926, 4.958)
ob_camera.rotation_euler = (1.109, 0.0, 0.8149)
ob_camera.lock_rotations_4d = False
ob_camera.empty_display_type = 'ARROWS'
ob_camera.color = (0.0, 0.0, 0.0, 0.0)
ob_camera.display_type = 'WIRE'
ob_camera.lineart.crease_threshold = 0.0
ob_b_ziercircle.location = (0.0, 0.0, 1.872)
ob_b_ziercircle.rotation_euler = (0.0, 1.571, 0.0)
ob_circle_001.location = (0.0, 0.0, 1.733)
ob_circle_001.scale = (0.234, 0.234, 0.234)
_m = ob_circle_001.modifiers.new('Array', 'ARRAY')
_m.count = 41
_m.relative_offset_displace = (0.0, 0.5, 0.0)
_m = ob_circle_001.modifiers.new('Curve', 'CURVE')
_m.object = ob_b_ziercircle
_m.deform_axis = 'NEG_Y'

# ---- collection membership
col_collection.objects.link(ob_light)
col_collection.objects.link(ob_camera)
col_collection.objects.link(ob_b_ziercircle)
col_chain.objects.link(ob_circle_001)

# ---- scene / render settings (as saved in the file)
scene.camera = ob_camera
scene.frame_start = 1; scene.frame_end = 250; scene.frame_set(1)
scene.render.engine = 'BLENDER_EEVEE_NEXT'
scene.cycles.sampling_pattern = 'TABULATED_SOBOL'
scene.eevee.ray_tracing_options.trace_max_roughness = 0.0
bpy.context.view_layer.update()
